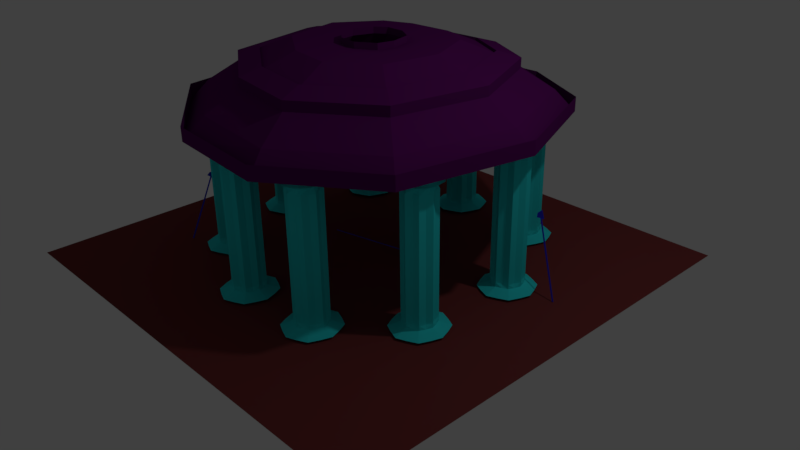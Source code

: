 # Source: Spearyard.blend  (saved by Blender 2.77.0; exported with 4.5.12 LTS)
import bpy
from mathutils import Matrix  # noqa: F401  (used for matrix-valued properties, if any)

bpy.ops.wm.read_factory_settings(use_empty=True)
scene = bpy.context.scene
scene.name = 'Scene'

# ---- collections
col_collection_1 = bpy.data.collections.new('Collection 1'); scene.collection.children.link(col_collection_1)

# ---- materials (node trees are filled in below, after node groups)
mat_material_013 = bpy.data.materials.new('Material.013')
mat_material_013.alpha_threshold = 0.0
mat_material_013.use_transparent_shadow = False
mat_material_013.diffuse_color = (0.196, 0.04, 0.04, 1.0)
mat_material_013.roughness = 0.5
mat_material_009 = bpy.data.materials.new('Material.009')
mat_material_009.alpha_threshold = 0.0
mat_material_009.use_transparent_shadow = False
mat_material_009.diffuse_color = (0.03104, 0.7771, 0.8, 1.0)
mat_material_009.roughness = 0.5
mat_material_010 = bpy.data.materials.new('Material.010')
mat_material_010.alpha_threshold = 0.0
mat_material_010.use_transparent_shadow = False
mat_material_010.diffuse_color = (0.1174, 0.00724, 0.1329, 1.0)
mat_material_010.specular_color = (1.0, 0.5149, 0.1183)
mat_material_010.roughness = 0.5
mat_material_001 = bpy.data.materials.new('Material.001')
mat_material_001.alpha_threshold = 0.0
mat_material_001.use_transparent_shadow = False
mat_material_001.diffuse_color = (0.0, 0.0, 0.0, 1.0)
mat_material_001.roughness = 0.5
mat_material_001.line_color = (0.0, 0.0, 0.0, 1.0)
mat_material_002 = bpy.data.materials.new('Material.002')
mat_material_002.alpha_threshold = 0.0
mat_material_002.use_transparent_shadow = False
mat_material_002.diffuse_color = (0.03271, 0.03311, 0.723, 1.0)
mat_material_002.roughness = 0.5
mat_material_003 = bpy.data.materials.new('Material.003')
mat_material_003.alpha_threshold = 0.0
mat_material_003.use_transparent_shadow = False
mat_material_003.diffuse_color = (0.0, 0.0, 0.0, 1.0)
mat_material_003.roughness = 0.5
mat_material_003.line_color = (0.0, 0.0, 0.0, 1.0)
mat_material_004 = bpy.data.materials.new('Material.004')
mat_material_004.alpha_threshold = 0.0
mat_material_004.use_transparent_shadow = False
mat_material_004.diffuse_color = (0.03271, 0.03311, 0.723, 1.0)
mat_material_004.roughness = 0.5
mat_material_005 = bpy.data.materials.new('Material.005')
mat_material_005.alpha_threshold = 0.0
mat_material_005.use_transparent_shadow = False
mat_material_005.roughness = 0.5
mat_material_006 = bpy.data.materials.new('Material.006')
mat_material_006.alpha_threshold = 0.0
mat_material_006.use_transparent_shadow = False
mat_material_006.diffuse_color = (0.0, 0.0, 0.0, 1.0)
mat_material_006.roughness = 0.5
mat_material_006.line_color = (0.0, 0.0, 0.0, 1.0)
mat_material_007 = bpy.data.materials.new('Material.007')
mat_material_007.alpha_threshold = 0.0
mat_material_007.use_transparent_shadow = False
mat_material_007.diffuse_color = (0.03271, 0.03311, 0.723, 1.0)
mat_material_007.roughness = 0.5
mat_material_008 = bpy.data.materials.new('Material.008')
mat_material_008.alpha_threshold = 0.0
mat_material_008.use_transparent_shadow = False
mat_material_008.roughness = 0.5
mat_material_000 = bpy.data.materials.new('Material.000')
mat_material_000.alpha_threshold = 0.0
mat_material_000.use_transparent_shadow = False
mat_material_000.diffuse_color = (0.0, 0.0, 0.0, 1.0)
mat_material_000.roughness = 0.5
mat_material_000.line_color = (0.0, 0.0, 0.0, 1.0)
mat_material_011 = bpy.data.materials.new('Material.011')
mat_material_011.alpha_threshold = 0.0
mat_material_011.use_transparent_shadow = False
mat_material_011.diffuse_color = (0.03271, 0.03311, 0.723, 1.0)
mat_material_011.roughness = 0.5
mat_material_012 = bpy.data.materials.new('Material.012')
mat_material_012.alpha_threshold = 0.0
mat_material_012.use_transparent_shadow = False
mat_material_012.diffuse_color = (0.03104, 0.7771, 0.8, 1.0)
mat_material_012.roughness = 0.5
mat_material_014 = bpy.data.materials.new('Material.014')
mat_material_014.alpha_threshold = 0.0
mat_material_014.use_transparent_shadow = False
mat_material_014.diffuse_color = (0.03104, 0.7771, 0.8, 1.0)
mat_material_014.roughness = 0.5
mat_material_015 = bpy.data.materials.new('Material.015')
mat_material_015.alpha_threshold = 0.0
mat_material_015.use_transparent_shadow = False
mat_material_015.diffuse_color = (0.03104, 0.7771, 0.8, 1.0)
mat_material_015.roughness = 0.5
mat_material_016 = bpy.data.materials.new('Material.016')
mat_material_016.alpha_threshold = 0.0
mat_material_016.use_transparent_shadow = False
mat_material_016.diffuse_color = (0.03104, 0.7771, 0.8, 1.0)
mat_material_016.roughness = 0.5
mat_material_017 = bpy.data.materials.new('Material.017')
mat_material_017.alpha_threshold = 0.0
mat_material_017.use_transparent_shadow = False
mat_material_017.diffuse_color = (0.03104, 0.7771, 0.8, 1.0)
mat_material_017.roughness = 0.5
mat_material_018 = bpy.data.materials.new('Material.018')
mat_material_018.alpha_threshold = 0.0
mat_material_018.use_transparent_shadow = False
mat_material_018.diffuse_color = (0.03104, 0.7771, 0.8, 1.0)
mat_material_018.roughness = 0.5
mat_material_019 = bpy.data.materials.new('Material.019')
mat_material_019.alpha_threshold = 0.0
mat_material_019.use_transparent_shadow = False
mat_material_019.diffuse_color = (0.03104, 0.7771, 0.8, 1.0)
mat_material_019.roughness = 0.5
mat_material_020 = bpy.data.materials.new('Material.020')
mat_material_020.alpha_threshold = 0.0
mat_material_020.use_transparent_shadow = False
mat_material_020.diffuse_color = (0.03104, 0.7771, 0.8, 1.0)
mat_material_020.roughness = 0.5
mat_material_021 = bpy.data.materials.new('Material.021')
mat_material_021.alpha_threshold = 0.0
mat_material_021.use_transparent_shadow = False
mat_material_021.diffuse_color = (0.03104, 0.7771, 0.8, 1.0)
mat_material_021.roughness = 0.5

# ---- material node trees

# ---- world
world_world = bpy.data.worlds.new('World'); scene.world = world_world
world_world.color = (0.05088, 0.05088, 0.05088)
world_world.use_sun_shadow = False
world_world.sun_shadow_jitter_overblur = 0.0
world_world.cycles.sampling_method = 'MANUAL'

# ---- cameras
cam_camera = bpy.data.cameras.new('Camera')
cam_camera.clip_end = 100.0
cam_camera.lens = 35.0
cam_camera.sensor_width = 32.0
cam_camera.sensor_height = 18.0
cam_camera.ortho_scale = 7.314
cam_camera.dof.focus_distance = 0.0
cam_camera.dof.aperture_fstop = 128.0

# ---- lights
light_lamp = bpy.data.lights.new('Lamp', 'POINT')
light_lamp.transmission_factor = 0.0
light_lamp.cutoff_distance = 30.0
light_lamp.energy = 100.0
light_lamp.shadow_buffer_clip_start = 1.001
light_lamp.shadow_soft_size = 0.1
light_lamp.shadow_maximum_resolution = 0.006
light_lamp.use_absolute_resolution = True

# ---- meshes
me_plane = bpy.data.meshes.new('Plane')
me_plane.from_pydata([(-1.0, -1.0, 0.0), (1.0, -1.0, 0.0), (-1.0, 1.0, 0.0), (1.0, 1.0, 0.0)], [], [(0, 1, 3, 2)])
me_plane.materials.append(mat_material_013)
me_plane.use_remesh_preserve_volume = False
me_plane.use_remesh_preserve_attributes = False
me_plane.use_mirror_vertex_groups = False
me_plane.update()
me_plane_002 = bpy.data.meshes.new('Plane.002')
me_plane_002.from_pydata([(-1.405, -0.06945, -1.07), (-1.114, -0.06945, -1.07), (-1.405, 0.2333, -1.07), (-1.114, 0.2333, -1.07), (-1.26, -0.1313, -1.07), (-1.26, 0.2952, -1.07), (-1.464, 0.08194, -1.07), (-1.055, 0.08194, -1.07), (-1.26, 0.08194, -1.07), (-1.405, -0.06945, 1.236), (-1.114, -0.06945, 1.236), (-1.405, 0.2333, 1.236), (-1.114, 0.2333, 1.236), (-1.26, -0.1313, 1.236), (-1.26, 0.2952, 1.236), (-1.464, 0.08194, 1.236), (-1.055, 0.08194, 1.236), (-1.422, 0.01433, -1.07), (-1.192, -0.08088, -1.07), (-1.097, 0.1496, -1.07), (-1.327, 0.2448, -1.07), (-1.327, -0.08088, -1.07), (-1.192, 0.2448, -1.07), (-1.26, 0.1772, -1.07), (-1.422, 0.1496, -1.07), (-1.097, 0.01433, -1.07), (-1.26, -0.01328, -1.07), (-1.355, 0.08194, -1.07), (-1.164, 0.08194, -1.07), (-1.422, 0.01433, 1.236), (-1.192, -0.08088, 1.236), (-1.097, 0.1496, 1.236), (-1.327, 0.2448, 1.236), (-1.327, -0.08088, 1.236), (-1.192, 0.2448, 1.236), (-1.422, 0.1496, 1.236), (-1.097, 0.01433, 1.236), (-1.464, 0.08194, 0.08321), (-1.405, 0.2333, 0.08321), (-1.26, 0.2952, 0.08321), (-1.114, 0.2333, 0.08321), (-1.114, -0.06945, 0.08321), (-1.26, -0.1313, 0.08321), (-1.055, 0.08194, 0.08321), (-1.405, -0.06945, 0.08321), (-1.422, 0.01433, 0.08321), (-1.097, 0.1496, 0.08321), (-1.327, -0.08088, 0.08321), (-1.097, 0.01433, 0.08321), (-1.192, -0.08088, 0.08321), (-1.327, 0.2448, 0.08321), (-1.192, 0.2448, 0.08321), (-1.422, 0.1496, 0.08321), (-1.178, 0.0005297, -1.07), (-1.341, 0.0005297, -1.07), (-1.341, 0.1634, -1.07), (-1.178, 0.1634, -1.07), (-1.382, -0.04544, 1.326), (-1.137, -0.04544, 1.326), (-1.382, 0.2093, 1.326), (-1.137, 0.2093, 1.326), (-1.26, -0.09746, 1.326), (-1.26, 0.2614, 1.326), (-1.431, 0.08194, 1.326), (-1.088, 0.08194, 1.326), (-1.26, 0.08194, 1.326), (-1.422, 0.01433, 1.326), (-1.192, -0.08088, 1.326), (-1.097, 0.1496, 1.326), (-1.327, 0.2448, 1.326), (-1.327, -0.08088, 1.326), (-1.192, 0.2448, 1.326), (-1.26, 0.1772, 1.326), (-1.422, 0.1496, 1.326), (-1.097, 0.01433, 1.326), (-1.26, -0.01328, 1.326), (-1.355, 0.08194, 1.326), (-1.164, 0.08194, 1.326), (-1.178, 0.0005297, 1.326), (-1.341, 0.0005297, 1.326), (-1.341, 0.1634, 1.326), (-1.178, 0.1634, 1.326), (-1.453, -0.1203, 1.415), (-1.066, -0.1203, 1.415), (-1.453, 0.2842, 1.415), (-1.066, 0.2842, 1.415), (-1.26, -0.2029, 1.415), (-1.26, 0.3668, 1.415), (-1.533, 0.08194, 1.415), (-0.9865, 0.08194, 1.415), (-1.518, -0.02541, 1.415), (-1.152, -0.1766, 1.415), (-1.001, 0.1893, 1.415), (-1.367, 0.3405, 1.415), (-1.367, -0.1766, 1.415), (-1.152, 0.3405, 1.415), (-1.518, 0.1893, 1.415), (-1.001, -0.02541, 1.415), (-1.425, -0.09117, 1.446), (-1.094, -0.09117, 1.446), (-1.425, 0.2551, 1.446), (-1.094, 0.2551, 1.446), (-1.26, -0.1619, 1.446), (-1.26, 0.3257, 1.446), (-1.493, 0.08194, 1.446), (-1.026, 0.08194, 1.446), (-1.481, -0.009933, 1.446), (-1.168, -0.1393, 1.446), (-1.038, 0.1738, 1.446), (-1.351, 0.3032, 1.446), (-1.351, -0.1393, 1.446), (-1.168, 0.3032, 1.446), (-1.481, 0.1738, 1.446), (-1.038, -0.009933, 1.446), (-1.448, -0.1143, 1.498), (-1.071, -0.1143, 1.498), (-1.448, 0.2782, 1.498), (-1.071, 0.2782, 1.498), (-1.26, -0.1944, 1.498), (-1.26, 0.3583, 1.498), (-1.524, 0.08194, 1.498), (-0.9947, 0.08194, 1.498), (-1.51, -0.0222, 1.498), (-1.155, -0.1689, 1.498), (-1.009, 0.1861, 1.498), (-1.364, 0.3328, 1.498), (-1.364, -0.1689, 1.498), (-1.155, 0.3328, 1.498), (-1.51, 0.1861, 1.498), (-1.009, -0.0222, 1.498), (-1.405, -0.06945, -1.152), (-1.114, -0.06945, -1.152), (-1.405, 0.2333, -1.152), (-1.114, 0.2333, -1.152), (-1.26, -0.1313, -1.152), (-1.26, 0.2952, -1.152), (-1.464, 0.08194, -1.152), (-1.055, 0.08194, -1.152), (-1.438, 0.004882, -1.152), (-1.185, -0.1037, -1.152), (-1.081, 0.159, -1.152), (-1.334, 0.2675, -1.152), (-1.334, -0.1037, -1.152), (-1.185, 0.2675, -1.152), (-1.438, 0.159, -1.152), (-1.081, 0.004882, -1.152), (-1.51, -0.1795, -1.242), (-1.009, -0.1795, -1.242), (-1.51, 0.3434, -1.242), (-1.009, 0.3434, -1.242), (-1.26, -0.2863, -1.242), (-1.26, 0.4502, -1.242), (-1.612, 0.08194, -1.242), (-0.9066, 0.08194, -1.242), (-1.568, -0.05114, -1.242), (-1.132, -0.2386, -1.242), (-0.9515, 0.215, -1.242), (-1.387, 0.4025, -1.242), (-1.387, -0.2386, -1.242), (-1.132, 0.4025, -1.242), (-1.568, 0.215, -1.242), (-0.9515, -0.05114, -1.242)], [], [(56, 22, 3, 19), (55, 20, 5, 23), (54, 27, 8, 26), (53, 28, 7, 25), (36, 16, 64, 74), (29, 9, 57, 66), (12, 34, 71, 60), (35, 15, 63, 73), (52, 37, 15, 35), (51, 39, 14, 34), (50, 38, 11, 32), (49, 41, 10, 30), (48, 43, 16, 36), (47, 42, 13, 33), (46, 40, 12, 31), (45, 44, 9, 29), (37, 45, 29, 15), (6, 17, 45, 37), (17, 0, 44, 45), (43, 46, 31, 16), (7, 19, 46, 43), (19, 3, 40, 46), (44, 47, 33, 9), (0, 21, 47, 44), (21, 4, 42, 47), (41, 48, 36, 10), (1, 25, 48, 41), (25, 7, 43, 48), (42, 49, 30, 13), (4, 18, 49, 42), (18, 1, 41, 49), (39, 50, 32, 14), (5, 20, 50, 39), (20, 2, 38, 50), (40, 51, 34, 12), (3, 22, 51, 40), (22, 5, 39, 51), (38, 52, 35, 11), (2, 24, 52, 38), (24, 6, 37, 52), (9, 33, 70, 57), (14, 32, 69, 62), (34, 14, 62, 71), (16, 31, 68, 64), (33, 13, 61, 70), (13, 30, 67, 61), (32, 11, 59, 69), (10, 36, 74, 58), (15, 29, 66, 63), (31, 12, 60, 68), (11, 35, 73, 59), (30, 10, 58, 67), (18, 53, 25, 1), (4, 26, 53, 18), (26, 8, 28, 53), (21, 54, 26, 4), (0, 17, 54, 21), (17, 6, 27, 54), (27, 55, 23, 8), (6, 24, 55, 27), (24, 2, 20, 55), (28, 56, 19, 7), (8, 23, 56, 28), (23, 5, 22, 56), (81, 68, 60, 71), (80, 72, 62, 69), (79, 75, 65, 76), (78, 74, 64, 77), (75, 78, 77, 65), (61, 67, 78, 75), (67, 58, 74, 78), (66, 79, 76, 63), (57, 70, 79, 66), (70, 61, 75, 79), (73, 80, 69, 59), (63, 76, 80, 73), (76, 65, 72, 80), (72, 81, 71, 62), (65, 77, 81, 72), (77, 64, 68, 81), (61, 70, 94, 86), (73, 59, 84, 96), (66, 63, 88, 90), (62, 71, 95, 87), (74, 58, 83, 97), (67, 61, 86, 91), (68, 64, 89, 92), (63, 73, 96, 88), (57, 66, 90, 82), (69, 62, 87, 93), (64, 74, 97, 89), (58, 67, 91, 83), (70, 57, 82, 94), (60, 68, 92, 85), (71, 60, 85, 95), (59, 69, 93, 84), (83, 91, 107, 99), (91, 86, 102, 107), (85, 92, 108, 101), (92, 89, 105, 108), (84, 93, 109, 100), (93, 87, 103, 109), (86, 94, 110, 102), (94, 82, 98, 110), (87, 95, 111, 103), (95, 85, 101, 111), (88, 96, 112, 104), (96, 84, 100, 112), (89, 97, 113, 105), (82, 90, 106, 98), (97, 83, 99, 113), (90, 88, 104, 106), (104, 112, 128, 120), (112, 100, 116, 128), (105, 113, 129, 121), (98, 106, 122, 114), (113, 99, 115, 129), (106, 104, 120, 122), (99, 107, 123, 115), (107, 102, 118, 123), (101, 108, 124, 117), (108, 105, 121, 124), (100, 109, 125, 116), (109, 103, 119, 125), (102, 110, 126, 118), (110, 98, 114, 126), (103, 111, 127, 119), (111, 101, 117, 127), (6, 17, 138, 136), (1, 25, 145, 131), (4, 18, 139, 134), (24, 6, 136, 144), (17, 0, 130, 138), (7, 19, 140, 137), (7, 25, 145, 137), (18, 1, 131, 139), (20, 5, 135, 141), (3, 19, 140, 133), (0, 21, 142, 130), (20, 2, 132, 141), (22, 3, 133, 143), (21, 4, 134, 142), (22, 5, 135, 143), (2, 24, 144, 132), (134, 139, 155, 150), (133, 140, 156, 149), (137, 140, 156, 153), (141, 132, 148, 157), (141, 135, 151, 157), (142, 134, 150, 158), (130, 142, 158, 146), (143, 135, 151, 159), (143, 133, 149, 159), (144, 136, 152, 160), (132, 144, 160, 148), (137, 145, 161, 153), (138, 130, 146, 154), (131, 145, 161, 147), (136, 138, 154, 152), (139, 131, 147, 155)])
me_plane_002.materials.append(mat_material_009)
me_plane_002.use_remesh_preserve_volume = False
me_plane_002.use_remesh_preserve_attributes = False
me_plane_002.use_mirror_vertex_groups = False
me_plane_002.update()
me_plane_013 = bpy.data.meshes.new('Plane.013')
me_plane_013.from_pydata([(-1.065, -0.9476, -0.002141), (1.0, -1.0, 0.0), (-1.46, 0.7834, 0.000522), (1.0, 1.0, 0.0), (2.274, -1.815, -0.004281), (3.121, 0.1851, 0.006253), (2.837, -4.114, -0.004281), (4.251, -3.024, 0.006253), (2.013, -5.655, -0.004281), (3.511, -6.489, 0.001044), (0.6695, -7.242, -0.004281), (0.8741, -8.858, 0.001044), (-1.327, -7.024, -0.004281), (-1.88, -8.426, 0.001044), (-2.944, -5.578, -0.004281), (-4.326, -6.511, 0.001044), (-3.685, -2.927, -0.004281), (-4.9, -2.688, 0.001044), (-2.293, -1.294, -0.004281), (-3.082, 0.1682, 0.001044), (-2.48, 4.813, -0.0006993), (2.081, 5.113, -0.001674), (5.516, 2.867, 0.01001), (7.357, -2.747, 0.01001), (6.074, -9.102, 0.0002758), (2.034, -12.48, 0.0002758), (-2.683, -12.03, 0.0002758), (-6.944, -8.478, 0.0002758), (-7.818, -1.455, 0.0002758), (-5.303, 3.506, 0.0002758), (-0.8278, -1.688, 0.1903), (0.6063, -1.724, 0.1918), (1.491, -2.29, 0.1888), (1.882, -3.886, 0.1888), (1.31, -4.956, 0.1888), (0.3768, -6.058, 0.1888), (-1.009, -5.907, 0.1888), (-2.132, -4.903, 0.1888), (-2.647, -3.062, 0.1888), (-1.68, -1.928, 0.1888), (-1.81, 2.503, 0.1913), (1.38, 2.784, 0.1906), (3.834, 1.225, 0.1987), (5.298, -2.937, 0.1987), (4.339, -7.431, 0.192), (1.324, -10.02, 0.192), (-1.951, -9.463, 0.192), (-5.122, -6.98, 0.192), (-5.994, -1.999, 0.192), (-3.839, 1.485, 0.192), (-0.6017, -2.141, 0.317), (0.2382, -2.162, 0.3179), (-0.762, -1.68, 0.3181), (0.2382, -1.592, 0.3179), (0.8547, -2.569, 0.3162), (1.101, -1.923, 0.3204), (1.071, -3.596, 0.3162), (1.56, -3.228, 0.3204), (0.8916, -4.382, 0.3162), (1.259, -4.637, 0.3183), (0.1038, -4.943, 0.3162), (0.187, -5.6, 0.3183), (-0.7081, -4.855, 0.3162), (-0.933, -5.425, 0.3183), (-1.324, -4.218, 0.3162), (-1.927, -4.646, 0.3183), (-1.411, -3.464, 0.3162), (-2.161, -3.092, 0.3183), (-1.101, -2.525, 0.3162), (-1.422, -1.93, 0.3183), (-1.177, 0.07059, 0.3176), (0.6913, 0.2351, 0.3172), (2.129, -0.6783, 0.322), (2.986, -3.115, 0.322), (2.425, -5.747, 0.318), (0.6585, -7.266, 0.318), (-1.259, -6.938, 0.318), (-3.117, -5.484, 0.318), (-3.627, -2.566, 0.318), (-2.365, -0.5256, 0.318), (5.383, -8.426, 0.09606), (1.758, -11.53, 0.09606), (-2.403, -11.01, 0.09606), (-6.224, -7.922, 0.09606), (-7.133, -1.673, 0.09606), (-2.224, 3.935, 0.0952), (1.829, 4.291, 0.09434), (-4.702, 2.724, 0.09606), (4.847, 2.31, 0.1046), (6.55, -2.833, 0.1046), (1.052, -8.911, 0.2549), (3.558, -6.756, 0.2549), (4.355, -3.02, 0.2606), (3.138, 0.4385, 0.2606), (-3.24, 0.6552, 0.2549), (1.098, 1.735, 0.2538), (-1.553, 1.501, 0.2544), (-5.031, -2.241, 0.2549), (-4.306, -6.381, 0.2549), (-1.67, -8.445, 0.2549), (-2.48, 4.813, 0.06598), (2.081, 5.113, 0.065), (5.516, 2.867, 0.07668), (7.357, -2.747, 0.07668), (6.074, -9.102, 0.06695), (2.034, -12.48, 0.06695), (-2.683, -12.03, 0.06695), (-6.944, -8.478, 0.06695), (-7.818, -1.455, 0.06695), (-5.303, 3.506, 0.06695), (-0.6017, -2.141, 0.3475), (0.2382, -2.162, 0.3484), (0.8547, -2.569, 0.3466), (1.071, -3.596, 0.3466), (0.8916, -4.382, 0.3466), (0.1038, -4.943, 0.3466), (-0.7081, -4.855, 0.3466), (-1.324, -4.218, 0.3466), (-1.411, -3.464, 0.3466), (-1.101, -2.525, 0.3466), (-1.812, 2.518, 0.2371), (1.378, 2.799, 0.2365), (3.832, 1.24, 0.2446), (5.297, -2.922, 0.2446), (4.338, -7.416, 0.2378), (1.322, -10.01, 0.2378), (-1.953, -9.448, 0.2378), (-5.124, -6.965, 0.2378), (-5.996, -1.984, 0.2378), (-3.841, 1.5, 0.2378), (1.05, -8.896, 0.2691), (3.556, -6.741, 0.2691), (4.354, -3.005, 0.2748), (3.136, 0.4536, 0.2748), (-3.242, 0.6703, 0.2691), (1.096, 1.75, 0.268), (-1.555, 1.516, 0.2686), (-5.033, -2.226, 0.2691), (-4.308, -6.366, 0.2691), (-1.672, -8.43, 0.2691)], [], [(0, 2, 3, 1), (3, 5, 4, 1), (5, 7, 6, 4), (7, 9, 8, 6), (9, 11, 10, 8), (11, 13, 12, 10), (13, 15, 14, 12), (15, 17, 16, 14), (17, 19, 18, 16), (19, 2, 0, 18), (7, 23, 24, 9), (5, 22, 23, 7), (3, 21, 22, 5), (2, 20, 21, 3), (17, 28, 29, 19), (15, 27, 28, 17), (13, 26, 27, 15), (19, 29, 20, 2), (11, 25, 26, 13), (9, 24, 25, 11), (99, 90, 75, 76), (36, 37, 64, 62), (31, 32, 54, 51), (90, 91, 74, 75), (38, 39, 68, 66), (33, 34, 58, 56), (91, 92, 73, 74), (92, 93, 72, 73), (35, 36, 62, 60), (96, 94, 79, 70), (93, 95, 71, 72), (30, 31, 51, 50), (94, 97, 78, 79), (37, 38, 66, 64), (32, 33, 56, 54), (95, 96, 70, 71), (97, 98, 77, 78), (39, 30, 50, 68), (34, 35, 60, 58), (98, 99, 76, 77), (81, 80, 44, 45), (1, 4, 32, 31), (12, 14, 37, 36), (82, 81, 45, 46), (83, 82, 46, 47), (8, 10, 35, 34), (18, 0, 30, 39), (84, 83, 47, 48), (86, 85, 40, 41), (4, 6, 33, 32), (14, 16, 38, 37), (87, 84, 48, 49), (0, 1, 31, 30), (88, 86, 41, 42), (85, 87, 49, 40), (10, 12, 36, 35), (89, 88, 42, 43), (80, 89, 43, 44), (6, 8, 34, 33), (16, 18, 39, 38), (50, 51, 53, 52), (53, 51, 54, 55), (55, 54, 56, 57), (57, 56, 58, 59), (59, 58, 60, 61), (61, 60, 62, 63), (63, 62, 64, 65), (65, 64, 66, 67), (67, 66, 68, 69), (69, 68, 50, 52), (57, 59, 74, 73), (55, 57, 73, 72), (53, 55, 72, 71), (52, 53, 71, 70), (67, 69, 79, 78), (65, 67, 78, 77), (63, 65, 77, 76), (69, 52, 70, 79), (61, 63, 76, 75), (59, 61, 75, 74), (24, 23, 89, 80), (23, 22, 88, 89), (20, 29, 87, 85), (22, 21, 86, 88), (29, 28, 84, 87), (21, 20, 85, 86), (28, 27, 83, 84), (27, 26, 82, 83), (26, 25, 81, 82), (25, 24, 80, 81), (47, 46, 126, 127), (95, 93, 133, 135), (46, 45, 125, 126), (97, 94, 134, 137), (45, 44, 124, 125), (96, 95, 135, 136), (90, 99, 139, 130), (44, 43, 123, 124), (98, 97, 137, 138), (91, 90, 130, 131), (20, 21, 101, 100), (27, 28, 108, 107), (24, 25, 105, 104), (21, 22, 102, 101), (28, 29, 109, 108), (25, 26, 106, 105), (22, 23, 103, 102), (29, 20, 100, 109), (26, 27, 107, 106), (23, 24, 104, 103), (54, 51, 111, 112), (50, 68, 119, 110), (68, 66, 118, 119), (66, 64, 117, 118), (64, 62, 116, 117), (62, 60, 115, 116), (60, 58, 114, 115), (58, 56, 113, 114), (51, 50, 110, 111), (56, 54, 112, 113), (127, 126, 139, 138), (128, 127, 138, 137), (121, 120, 136, 135), (129, 128, 137, 134), (122, 121, 135, 133), (120, 129, 134, 136), (123, 122, 133, 132), (124, 123, 132, 131), (125, 124, 131, 130), (126, 125, 130, 139), (94, 96, 136, 134), (48, 47, 127, 128), (41, 40, 120, 121), (93, 92, 132, 133), (49, 48, 128, 129), (42, 41, 121, 122), (92, 91, 131, 132), (40, 49, 129, 120), (99, 98, 138, 139), (43, 42, 122, 123)])
me_plane_013.materials.append(mat_material_010)
me_plane_013.use_remesh_preserve_volume = False
me_plane_013.use_remesh_preserve_attributes = False
me_plane_013.use_mirror_vertex_groups = False
me_plane_013.update()
me_cube_001 = bpy.data.meshes.new('Cube.001')
me_cube_001.from_pydata([(-0.0574, 1.987, -15.63), (-0.0574, -0.6895, 4.721), (-0.0574, 2.141, -15.61), (-0.0574, -0.5349, 4.741), (0.04671, 1.987, -15.63), (0.04671, -0.6895, 4.721), (0.04671, 2.141, -15.61), (0.04671, -0.5349, 4.741), (-0.02011, -0.7441, 4.877), (-0.02011, -0.2762, 4.897), (0.009425, -0.7441, 4.877), (0.009425, -0.2762, 4.897), (-0.02011, -1.113, 4.861), (0.02254, -0.6149, 7.1), (0.009425, -1.113, 4.861), (0.05207, -0.6149, 7.1), (-0.0574, -0.6117, 4.731), (-0.0574, 2.065, -15.62), (0.04671, -0.6117, 4.731), (0.04671, 2.065, -15.62), (-0.02011, -0.5085, 4.887), (0.009425, -0.5085, 4.887), (0.001362, -1.1, 6.035), (0.0309, -1.1, 6.035)], [], [(16, 3, 2, 17), (3, 7, 6, 2), (18, 5, 4, 19), (5, 1, 0, 4), (17, 2, 6, 19), (1, 5, 10, 8), (7, 3, 9, 11), (18, 7, 11, 21), (16, 1, 8, 20), (21, 11, 15, 23), (20, 8, 12, 22), (8, 10, 14, 12), (11, 9, 13, 15), (9, 20, 22, 13), (10, 21, 23, 14), (3, 16, 20, 9), (5, 18, 21, 10), (0, 17, 19, 4), (7, 18, 19, 6), (1, 16, 17, 0)])
me_cube_001.polygons.foreach_set('material_index', [1, 1, 1, 1, 1, 1, 1, 1, 1, 1, 1, 1, 1, 1, 1, 1, 1, 1, 1, 1])
_ca = me_cube_001.color_attributes.new('Col', 'BYTE_COLOR', 'CORNER')
_ca.data.foreach_set('color', [1.0, 1.0, 1.0, 1.0, 1.0, 1.0, 1.0, 1.0, 1.0, 1.0, 1.0, 1.0, 1.0, 1.0, 1.0, 1.0, 1.0, 1.0, 1.0, 1.0, 1.0, 1.0, 1.0, 1.0, 1.0, 1.0, 1.0, 1.0, 1.0, 1.0, 1.0, 1.0, 1.0, 1.0, 1.0, 1.0, 1.0, 1.0, 1.0, 1.0, 1.0, 1.0, 1.0, 1.0, 1.0, 1.0, 1.0, 1.0, 1.0, 1.0, 1.0, 1.0, 1.0, 1.0, 1.0, 1.0, 1.0, 1.0, 1.0, 1.0, 1.0, 1.0, 1.0, 1.0, 1.0, 1.0, 1.0, 1.0, 1.0, 1.0, 1.0, 1.0, 1.0, 1.0, 1.0, 1.0, 1.0, 1.0, 1.0, 1.0, 1.0, 1.0, 1.0, 1.0, 1.0, 1.0, 1.0, 1.0, 1.0, 1.0, 1.0, 1.0, 1.0, 1.0, 1.0, 1.0, 1.0, 1.0, 1.0, 1.0, 1.0, 1.0, 1.0, 1.0, 1.0, 1.0, 1.0, 1.0, 1.0, 1.0, 1.0, 1.0, 1.0, 1.0, 1.0, 1.0, 1.0, 1.0, 1.0, 1.0, 1.0, 1.0, 1.0, 1.0, 1.0, 1.0, 1.0, 1.0, 1.0, 1.0, 1.0, 1.0, 1.0, 1.0, 1.0, 1.0, 1.0, 1.0, 1.0, 1.0, 1.0, 1.0, 1.0, 1.0, 1.0, 1.0, 1.0, 1.0, 1.0, 1.0, 1.0, 1.0, 1.0, 1.0, 1.0, 1.0, 1.0, 1.0, 1.0, 1.0, 1.0, 1.0, 1.0, 1.0, 1.0, 1.0, 1.0, 1.0, 1.0, 1.0, 1.0, 1.0, 1.0, 1.0, 1.0, 1.0, 1.0, 1.0, 1.0, 1.0, 1.0, 1.0, 1.0, 1.0, 1.0, 1.0, 1.0, 1.0, 1.0, 1.0, 1.0, 1.0, 1.0, 1.0, 1.0, 1.0, 1.0, 1.0, 1.0, 1.0, 1.0, 1.0, 1.0, 1.0, 1.0, 1.0, 1.0, 1.0, 1.0, 1.0, 1.0, 1.0, 1.0, 1.0, 1.0, 1.0, 1.0, 1.0, 1.0, 1.0, 1.0, 1.0, 1.0, 1.0, 1.0, 1.0, 1.0, 1.0, 1.0, 1.0, 1.0, 1.0, 1.0, 1.0, 1.0, 1.0, 1.0, 1.0, 1.0, 1.0, 1.0, 1.0, 1.0, 1.0, 1.0, 1.0, 1.0, 1.0, 1.0, 1.0, 1.0, 1.0, 1.0, 1.0, 1.0, 1.0, 1.0, 1.0, 1.0, 1.0, 1.0, 1.0, 1.0, 1.0, 1.0, 1.0, 1.0, 1.0, 1.0, 1.0, 1.0, 1.0, 1.0, 1.0, 1.0, 1.0, 1.0, 1.0, 1.0, 1.0, 1.0, 1.0, 1.0, 1.0, 1.0, 1.0, 1.0, 1.0, 1.0, 1.0, 1.0, 1.0, 1.0, 1.0, 1.0, 1.0, 1.0, 1.0, 1.0, 1.0, 1.0, 1.0, 1.0, 1.0, 1.0, 1.0, 1.0, 1.0, 1.0, 1.0, 1.0, 1.0, 1.0, 1.0, 1.0, 1.0, 1.0, 1.0, 1.0, 1.0])
me_cube_001.materials.append(mat_material_001)
me_cube_001.materials.append(mat_material_002)
me_cube_001.materials.append(mat_material_009)
me_cube_001.use_remesh_preserve_volume = False
me_cube_001.use_remesh_preserve_attributes = False
me_cube_001.use_mirror_vertex_groups = False
me_cube_001.update()
me_cube_000 = bpy.data.meshes.new('Cube.000')
me_cube_000.from_pydata([(-0.0574, 1.987, -15.63), (-0.0574, -0.6895, 4.721), (-0.0574, 2.141, -15.61), (-0.0574, -0.5349, 4.741), (0.04671, 1.987, -15.63), (0.04671, -0.6895, 4.721), (0.04671, 2.141, -15.61), (0.04671, -0.5349, 4.741), (-0.02011, -0.7441, 4.877), (-0.02011, -0.2762, 4.897), (0.009425, -0.7441, 4.877), (0.009425, -0.2762, 4.897), (-0.02011, -1.113, 4.861), (0.02254, -0.6149, 7.1), (0.009425, -1.113, 4.861), (0.05207, -0.6149, 7.1), (-0.0574, -0.6117, 4.731), (-0.0574, 2.065, -15.62), (0.04671, -0.6117, 4.731), (0.04671, 2.065, -15.62), (-0.02011, -0.5085, 4.887), (0.009425, -0.5085, 4.887), (0.001362, -1.1, 6.035), (0.0309, -1.1, 6.035)], [], [(16, 3, 2, 17), (3, 7, 6, 2), (18, 5, 4, 19), (5, 1, 0, 4), (17, 2, 6, 19), (1, 5, 10, 8), (7, 3, 9, 11), (18, 7, 11, 21), (16, 1, 8, 20), (21, 11, 15, 23), (20, 8, 12, 22), (8, 10, 14, 12), (11, 9, 13, 15), (9, 20, 22, 13), (10, 21, 23, 14), (3, 16, 20, 9), (5, 18, 21, 10), (0, 17, 19, 4), (7, 18, 19, 6), (1, 16, 17, 0)])
me_cube_000.polygons.foreach_set('material_index', [1, 1, 1, 1, 1, 1, 1, 1, 1, 1, 1, 1, 1, 1, 1, 1, 1, 1, 1, 1])
me_cube_000.materials.append(mat_material_003)
me_cube_000.materials.append(mat_material_004)
me_cube_000.materials.append(mat_material_005)
me_cube_000.use_remesh_preserve_volume = False
me_cube_000.use_remesh_preserve_attributes = False
me_cube_000.use_mirror_vertex_groups = False
me_cube_000.update()
me_cube_002 = bpy.data.meshes.new('Cube.002')
me_cube_002.from_pydata([(-0.0574, 1.987, -15.63), (-0.0574, -0.6895, 4.721), (-0.0574, 2.141, -15.61), (-0.0574, -0.5349, 4.741), (0.04671, 1.987, -15.63), (0.04671, -0.6895, 4.721), (0.04671, 2.141, -15.61), (0.04671, -0.5349, 4.741), (-0.02011, -0.7441, 4.877), (-0.02011, -0.2762, 4.897), (0.009425, -0.7441, 4.877), (0.009425, -0.2762, 4.897), (-0.02011, -1.113, 4.861), (0.02254, -0.6149, 7.1), (0.009425, -1.113, 4.861), (0.05207, -0.6149, 7.1), (-0.0574, -0.6117, 4.731), (-0.0574, 2.065, -15.62), (0.04671, -0.6117, 4.731), (0.04671, 2.065, -15.62), (-0.02011, -0.5085, 4.887), (0.009425, -0.5085, 4.887), (0.001362, -1.1, 6.035), (0.0309, -1.1, 6.035)], [], [(16, 3, 2, 17), (3, 7, 6, 2), (18, 5, 4, 19), (5, 1, 0, 4), (17, 2, 6, 19), (1, 5, 10, 8), (7, 3, 9, 11), (18, 7, 11, 21), (16, 1, 8, 20), (21, 11, 15, 23), (20, 8, 12, 22), (8, 10, 14, 12), (11, 9, 13, 15), (9, 20, 22, 13), (10, 21, 23, 14), (3, 16, 20, 9), (5, 18, 21, 10), (0, 17, 19, 4), (7, 18, 19, 6), (1, 16, 17, 0)])
me_cube_002.polygons.foreach_set('material_index', [1, 1, 1, 1, 1, 1, 1, 1, 1, 1, 1, 1, 1, 1, 1, 1, 1, 1, 1, 1])
me_cube_002.materials.append(mat_material_006)
me_cube_002.materials.append(mat_material_007)
me_cube_002.materials.append(mat_material_008)
me_cube_002.use_remesh_preserve_volume = False
me_cube_002.use_remesh_preserve_attributes = False
me_cube_002.use_mirror_vertex_groups = False
me_cube_002.update()
me_cube_003 = bpy.data.meshes.new('Cube.003')
me_cube_003.from_pydata([(-0.0574, 1.987, -15.63), (-0.0574, -0.6895, 4.721), (-0.0574, 2.141, -15.61), (-0.0574, -0.5349, 4.741), (0.04671, 1.987, -15.63), (0.04671, -0.6895, 4.721), (0.04671, 2.141, -15.61), (0.04671, -0.5349, 4.741), (-0.02011, -0.7441, 4.877), (-0.02011, -0.2762, 4.897), (0.009425, -0.7441, 4.877), (0.009425, -0.2762, 4.897), (-0.02011, -1.113, 4.861), (0.02254, -0.6149, 7.1), (0.009425, -1.113, 4.861), (0.05207, -0.6149, 7.1), (-0.0574, -0.6117, 4.731), (-0.0574, 2.065, -15.62), (0.04671, -0.6117, 4.731), (0.04671, 2.065, -15.62), (-0.02011, -0.5085, 4.887), (0.009425, -0.5085, 4.887), (0.001362, -1.1, 6.035), (0.0309, -1.1, 6.035)], [], [(16, 3, 2, 17), (3, 7, 6, 2), (18, 5, 4, 19), (5, 1, 0, 4), (17, 2, 6, 19), (1, 5, 10, 8), (7, 3, 9, 11), (18, 7, 11, 21), (16, 1, 8, 20), (21, 11, 15, 23), (20, 8, 12, 22), (8, 10, 14, 12), (11, 9, 13, 15), (9, 20, 22, 13), (10, 21, 23, 14), (3, 16, 20, 9), (5, 18, 21, 10), (0, 17, 19, 4), (7, 18, 19, 6), (1, 16, 17, 0)])
me_cube_003.polygons.foreach_set('material_index', [1, 1, 1, 1, 1, 1, 1, 1, 1, 1, 1, 1, 1, 1, 1, 1, 1, 1, 1, 1])
_ca = me_cube_003.color_attributes.new('Col', 'BYTE_COLOR', 'CORNER')
_ca.data.foreach_set('color', [1.0, 1.0, 1.0, 1.0, 1.0, 1.0, 1.0, 1.0, 1.0, 1.0, 1.0, 1.0, 1.0, 1.0, 1.0, 1.0, 1.0, 1.0, 1.0, 1.0, 1.0, 1.0, 1.0, 1.0, 1.0, 1.0, 1.0, 1.0, 1.0, 1.0, 1.0, 1.0, 1.0, 1.0, 1.0, 1.0, 1.0, 1.0, 1.0, 1.0, 1.0, 1.0, 1.0, 1.0, 1.0, 1.0, 1.0, 1.0, 1.0, 1.0, 1.0, 1.0, 1.0, 1.0, 1.0, 1.0, 1.0, 1.0, 1.0, 1.0, 1.0, 1.0, 1.0, 1.0, 1.0, 1.0, 1.0, 1.0, 1.0, 1.0, 1.0, 1.0, 1.0, 1.0, 1.0, 1.0, 1.0, 1.0, 1.0, 1.0, 1.0, 1.0, 1.0, 1.0, 1.0, 1.0, 1.0, 1.0, 1.0, 1.0, 1.0, 1.0, 1.0, 1.0, 1.0, 1.0, 1.0, 1.0, 1.0, 1.0, 1.0, 1.0, 1.0, 1.0, 1.0, 1.0, 1.0, 1.0, 1.0, 1.0, 1.0, 1.0, 1.0, 1.0, 1.0, 1.0, 1.0, 1.0, 1.0, 1.0, 1.0, 1.0, 1.0, 1.0, 1.0, 1.0, 1.0, 1.0, 1.0, 1.0, 1.0, 1.0, 1.0, 1.0, 1.0, 1.0, 1.0, 1.0, 1.0, 1.0, 1.0, 1.0, 1.0, 1.0, 1.0, 1.0, 1.0, 1.0, 1.0, 1.0, 1.0, 1.0, 1.0, 1.0, 1.0, 1.0, 1.0, 1.0, 1.0, 1.0, 1.0, 1.0, 1.0, 1.0, 1.0, 1.0, 1.0, 1.0, 1.0, 1.0, 1.0, 1.0, 1.0, 1.0, 1.0, 1.0, 1.0, 1.0, 1.0, 1.0, 1.0, 1.0, 1.0, 1.0, 1.0, 1.0, 1.0, 1.0, 1.0, 1.0, 1.0, 1.0, 1.0, 1.0, 1.0, 1.0, 1.0, 1.0, 1.0, 1.0, 1.0, 1.0, 1.0, 1.0, 1.0, 1.0, 1.0, 1.0, 1.0, 1.0, 1.0, 1.0, 1.0, 1.0, 1.0, 1.0, 1.0, 1.0, 1.0, 1.0, 1.0, 1.0, 1.0, 1.0, 1.0, 1.0, 1.0, 1.0, 1.0, 1.0, 1.0, 1.0, 1.0, 1.0, 1.0, 1.0, 1.0, 1.0, 1.0, 1.0, 1.0, 1.0, 1.0, 1.0, 1.0, 1.0, 1.0, 1.0, 1.0, 1.0, 1.0, 1.0, 1.0, 1.0, 1.0, 1.0, 1.0, 1.0, 1.0, 1.0, 1.0, 1.0, 1.0, 1.0, 1.0, 1.0, 1.0, 1.0, 1.0, 1.0, 1.0, 1.0, 1.0, 1.0, 1.0, 1.0, 1.0, 1.0, 1.0, 1.0, 1.0, 1.0, 1.0, 1.0, 1.0, 1.0, 1.0, 1.0, 1.0, 1.0, 1.0, 1.0, 1.0, 1.0, 1.0, 1.0, 1.0, 1.0, 1.0, 1.0, 1.0, 1.0, 1.0, 1.0, 1.0, 1.0, 1.0, 1.0, 1.0, 1.0, 1.0, 1.0, 1.0, 1.0, 1.0, 1.0, 1.0, 1.0, 1.0, 1.0])
me_cube_003.materials.append(mat_material_000)
me_cube_003.materials.append(mat_material_011)
me_cube_003.materials.append(mat_material_012)
me_cube_003.use_remesh_preserve_volume = False
me_cube_003.use_remesh_preserve_attributes = False
me_cube_003.use_mirror_vertex_groups = False
me_cube_003.update()
me_plane_012 = bpy.data.meshes.new('Plane.012')
me_plane_012.from_pydata([(-1.405, -0.06945, -1.07), (-1.114, -0.06945, -1.07), (-1.405, 0.2333, -1.07), (-1.114, 0.2333, -1.07), (-1.26, -0.1313, -1.07), (-1.26, 0.2952, -1.07), (-1.464, 0.08194, -1.07), (-1.055, 0.08194, -1.07), (-1.26, 0.08194, -1.07), (-1.405, -0.06945, 1.236), (-1.114, -0.06945, 1.236), (-1.405, 0.2333, 1.236), (-1.114, 0.2333, 1.236), (-1.26, -0.1313, 1.236), (-1.26, 0.2952, 1.236), (-1.464, 0.08194, 1.236), (-1.055, 0.08194, 1.236), (-1.422, 0.01433, -1.07), (-1.192, -0.08088, -1.07), (-1.097, 0.1496, -1.07), (-1.327, 0.2448, -1.07), (-1.327, -0.08088, -1.07), (-1.192, 0.2448, -1.07), (-1.26, 0.1772, -1.07), (-1.422, 0.1496, -1.07), (-1.097, 0.01433, -1.07), (-1.26, -0.01328, -1.07), (-1.355, 0.08194, -1.07), (-1.164, 0.08194, -1.07), (-1.422, 0.01433, 1.236), (-1.192, -0.08088, 1.236), (-1.097, 0.1496, 1.236), (-1.327, 0.2448, 1.236), (-1.327, -0.08088, 1.236), (-1.192, 0.2448, 1.236), (-1.422, 0.1496, 1.236), (-1.097, 0.01433, 1.236), (-1.464, 0.08194, 0.08321), (-1.405, 0.2333, 0.08321), (-1.26, 0.2952, 0.08321), (-1.114, 0.2333, 0.08321), (-1.114, -0.06945, 0.08321), (-1.26, -0.1313, 0.08321), (-1.055, 0.08194, 0.08321), (-1.405, -0.06945, 0.08321), (-1.422, 0.01433, 0.08321), (-1.097, 0.1496, 0.08321), (-1.327, -0.08088, 0.08321), (-1.097, 0.01433, 0.08321), (-1.192, -0.08088, 0.08321), (-1.327, 0.2448, 0.08321), (-1.192, 0.2448, 0.08321), (-1.422, 0.1496, 0.08321), (-1.178, 0.0005297, -1.07), (-1.341, 0.0005297, -1.07), (-1.341, 0.1634, -1.07), (-1.178, 0.1634, -1.07), (-1.382, -0.04544, 1.326), (-1.137, -0.04544, 1.326), (-1.382, 0.2093, 1.326), (-1.137, 0.2093, 1.326), (-1.26, -0.09746, 1.326), (-1.26, 0.2614, 1.326), (-1.431, 0.08194, 1.326), (-1.088, 0.08194, 1.326), (-1.26, 0.08194, 1.326), (-1.422, 0.01433, 1.326), (-1.192, -0.08088, 1.326), (-1.097, 0.1496, 1.326), (-1.327, 0.2448, 1.326), (-1.327, -0.08088, 1.326), (-1.192, 0.2448, 1.326), (-1.26, 0.1772, 1.326), (-1.422, 0.1496, 1.326), (-1.097, 0.01433, 1.326), (-1.26, -0.01328, 1.326), (-1.355, 0.08194, 1.326), (-1.164, 0.08194, 1.326), (-1.178, 0.0005297, 1.326), (-1.341, 0.0005297, 1.326), (-1.341, 0.1634, 1.326), (-1.178, 0.1634, 1.326), (-1.453, -0.1203, 1.415), (-1.066, -0.1203, 1.415), (-1.453, 0.2842, 1.415), (-1.066, 0.2842, 1.415), (-1.26, -0.2029, 1.415), (-1.26, 0.3668, 1.415), (-1.533, 0.08194, 1.415), (-0.9865, 0.08194, 1.415), (-1.518, -0.02541, 1.415), (-1.152, -0.1766, 1.415), (-1.001, 0.1893, 1.415), (-1.367, 0.3405, 1.415), (-1.367, -0.1766, 1.415), (-1.152, 0.3405, 1.415), (-1.518, 0.1893, 1.415), (-1.001, -0.02541, 1.415), (-1.425, -0.09117, 1.446), (-1.094, -0.09117, 1.446), (-1.425, 0.2551, 1.446), (-1.094, 0.2551, 1.446), (-1.26, -0.1619, 1.446), (-1.26, 0.3257, 1.446), (-1.493, 0.08194, 1.446), (-1.026, 0.08194, 1.446), (-1.481, -0.009933, 1.446), (-1.168, -0.1393, 1.446), (-1.038, 0.1738, 1.446), (-1.351, 0.3032, 1.446), (-1.351, -0.1393, 1.446), (-1.168, 0.3032, 1.446), (-1.481, 0.1738, 1.446), (-1.038, -0.009933, 1.446), (-1.448, -0.1143, 1.498), (-1.071, -0.1143, 1.498), (-1.448, 0.2782, 1.498), (-1.071, 0.2782, 1.498), (-1.26, -0.1944, 1.498), (-1.26, 0.3583, 1.498), (-1.524, 0.08194, 1.498), (-0.9947, 0.08194, 1.498), (-1.51, -0.0222, 1.498), (-1.155, -0.1689, 1.498), (-1.009, 0.1861, 1.498), (-1.364, 0.3328, 1.498), (-1.364, -0.1689, 1.498), (-1.155, 0.3328, 1.498), (-1.51, 0.1861, 1.498), (-1.009, -0.0222, 1.498), (-1.405, -0.06945, -1.152), (-1.114, -0.06945, -1.152), (-1.405, 0.2333, -1.152), (-1.114, 0.2333, -1.152), (-1.26, -0.1313, -1.152), (-1.26, 0.2952, -1.152), (-1.464, 0.08194, -1.152), (-1.055, 0.08194, -1.152), (-1.438, 0.004882, -1.152), (-1.185, -0.1037, -1.152), (-1.081, 0.159, -1.152), (-1.334, 0.2675, -1.152), (-1.334, -0.1037, -1.152), (-1.185, 0.2675, -1.152), (-1.438, 0.159, -1.152), (-1.081, 0.004882, -1.152), (-1.51, -0.1795, -1.242), (-1.009, -0.1795, -1.242), (-1.51, 0.3434, -1.242), (-1.009, 0.3434, -1.242), (-1.26, -0.2863, -1.242), (-1.26, 0.4502, -1.242), (-1.612, 0.08194, -1.242), (-0.9066, 0.08194, -1.242), (-1.568, -0.05114, -1.242), (-1.132, -0.2386, -1.242), (-0.9515, 0.215, -1.242), (-1.387, 0.4025, -1.242), (-1.387, -0.2386, -1.242), (-1.132, 0.4025, -1.242), (-1.568, 0.215, -1.242), (-0.9515, -0.05114, -1.242)], [], [(56, 22, 3, 19), (55, 20, 5, 23), (54, 27, 8, 26), (53, 28, 7, 25), (36, 16, 64, 74), (29, 9, 57, 66), (12, 34, 71, 60), (35, 15, 63, 73), (52, 37, 15, 35), (51, 39, 14, 34), (50, 38, 11, 32), (49, 41, 10, 30), (48, 43, 16, 36), (47, 42, 13, 33), (46, 40, 12, 31), (45, 44, 9, 29), (37, 45, 29, 15), (6, 17, 45, 37), (17, 0, 44, 45), (43, 46, 31, 16), (7, 19, 46, 43), (19, 3, 40, 46), (44, 47, 33, 9), (0, 21, 47, 44), (21, 4, 42, 47), (41, 48, 36, 10), (1, 25, 48, 41), (25, 7, 43, 48), (42, 49, 30, 13), (4, 18, 49, 42), (18, 1, 41, 49), (39, 50, 32, 14), (5, 20, 50, 39), (20, 2, 38, 50), (40, 51, 34, 12), (3, 22, 51, 40), (22, 5, 39, 51), (38, 52, 35, 11), (2, 24, 52, 38), (24, 6, 37, 52), (9, 33, 70, 57), (14, 32, 69, 62), (34, 14, 62, 71), (16, 31, 68, 64), (33, 13, 61, 70), (13, 30, 67, 61), (32, 11, 59, 69), (10, 36, 74, 58), (15, 29, 66, 63), (31, 12, 60, 68), (11, 35, 73, 59), (30, 10, 58, 67), (18, 53, 25, 1), (4, 26, 53, 18), (26, 8, 28, 53), (21, 54, 26, 4), (0, 17, 54, 21), (17, 6, 27, 54), (27, 55, 23, 8), (6, 24, 55, 27), (24, 2, 20, 55), (28, 56, 19, 7), (8, 23, 56, 28), (23, 5, 22, 56), (81, 68, 60, 71), (80, 72, 62, 69), (79, 75, 65, 76), (78, 74, 64, 77), (75, 78, 77, 65), (61, 67, 78, 75), (67, 58, 74, 78), (66, 79, 76, 63), (57, 70, 79, 66), (70, 61, 75, 79), (73, 80, 69, 59), (63, 76, 80, 73), (76, 65, 72, 80), (72, 81, 71, 62), (65, 77, 81, 72), (77, 64, 68, 81), (61, 70, 94, 86), (73, 59, 84, 96), (66, 63, 88, 90), (62, 71, 95, 87), (74, 58, 83, 97), (67, 61, 86, 91), (68, 64, 89, 92), (63, 73, 96, 88), (57, 66, 90, 82), (69, 62, 87, 93), (64, 74, 97, 89), (58, 67, 91, 83), (70, 57, 82, 94), (60, 68, 92, 85), (71, 60, 85, 95), (59, 69, 93, 84), (83, 91, 107, 99), (91, 86, 102, 107), (85, 92, 108, 101), (92, 89, 105, 108), (84, 93, 109, 100), (93, 87, 103, 109), (86, 94, 110, 102), (94, 82, 98, 110), (87, 95, 111, 103), (95, 85, 101, 111), (88, 96, 112, 104), (96, 84, 100, 112), (89, 97, 113, 105), (82, 90, 106, 98), (97, 83, 99, 113), (90, 88, 104, 106), (104, 112, 128, 120), (112, 100, 116, 128), (105, 113, 129, 121), (98, 106, 122, 114), (113, 99, 115, 129), (106, 104, 120, 122), (99, 107, 123, 115), (107, 102, 118, 123), (101, 108, 124, 117), (108, 105, 121, 124), (100, 109, 125, 116), (109, 103, 119, 125), (102, 110, 126, 118), (110, 98, 114, 126), (103, 111, 127, 119), (111, 101, 117, 127), (6, 17, 138, 136), (1, 25, 145, 131), (4, 18, 139, 134), (24, 6, 136, 144), (17, 0, 130, 138), (7, 19, 140, 137), (7, 25, 145, 137), (18, 1, 131, 139), (20, 5, 135, 141), (3, 19, 140, 133), (0, 21, 142, 130), (20, 2, 132, 141), (22, 3, 133, 143), (21, 4, 134, 142), (22, 5, 135, 143), (2, 24, 144, 132), (134, 139, 155, 150), (133, 140, 156, 149), (137, 140, 156, 153), (141, 132, 148, 157), (141, 135, 151, 157), (142, 134, 150, 158), (130, 142, 158, 146), (143, 135, 151, 159), (143, 133, 149, 159), (144, 136, 152, 160), (132, 144, 160, 148), (137, 145, 161, 153), (138, 130, 146, 154), (131, 145, 161, 147), (136, 138, 154, 152), (139, 131, 147, 155)])
me_plane_012.materials.append(mat_material_014)
me_plane_012.use_remesh_preserve_volume = False
me_plane_012.use_remesh_preserve_attributes = False
me_plane_012.use_mirror_vertex_groups = False
me_plane_012.update()
me_plane_014 = bpy.data.meshes.new('Plane.014')
me_plane_014.from_pydata([(-1.405, -0.06945, -1.07), (-1.114, -0.06945, -1.07), (-1.405, 0.2333, -1.07), (-1.114, 0.2333, -1.07), (-1.26, -0.1313, -1.07), (-1.26, 0.2952, -1.07), (-1.464, 0.08194, -1.07), (-1.055, 0.08194, -1.07), (-1.26, 0.08194, -1.07), (-1.405, -0.06945, 1.236), (-1.114, -0.06945, 1.236), (-1.405, 0.2333, 1.236), (-1.114, 0.2333, 1.236), (-1.26, -0.1313, 1.236), (-1.26, 0.2952, 1.236), (-1.464, 0.08194, 1.236), (-1.055, 0.08194, 1.236), (-1.422, 0.01433, -1.07), (-1.192, -0.08088, -1.07), (-1.097, 0.1496, -1.07), (-1.327, 0.2448, -1.07), (-1.327, -0.08088, -1.07), (-1.192, 0.2448, -1.07), (-1.26, 0.1772, -1.07), (-1.422, 0.1496, -1.07), (-1.097, 0.01433, -1.07), (-1.26, -0.01328, -1.07), (-1.355, 0.08194, -1.07), (-1.164, 0.08194, -1.07), (-1.422, 0.01433, 1.236), (-1.192, -0.08088, 1.236), (-1.097, 0.1496, 1.236), (-1.327, 0.2448, 1.236), (-1.327, -0.08088, 1.236), (-1.192, 0.2448, 1.236), (-1.422, 0.1496, 1.236), (-1.097, 0.01433, 1.236), (-1.464, 0.08194, 0.08321), (-1.405, 0.2333, 0.08321), (-1.26, 0.2952, 0.08321), (-1.114, 0.2333, 0.08321), (-1.114, -0.06945, 0.08321), (-1.26, -0.1313, 0.08321), (-1.055, 0.08194, 0.08321), (-1.405, -0.06945, 0.08321), (-1.422, 0.01433, 0.08321), (-1.097, 0.1496, 0.08321), (-1.327, -0.08088, 0.08321), (-1.097, 0.01433, 0.08321), (-1.192, -0.08088, 0.08321), (-1.327, 0.2448, 0.08321), (-1.192, 0.2448, 0.08321), (-1.422, 0.1496, 0.08321), (-1.178, 0.0005297, -1.07), (-1.341, 0.0005297, -1.07), (-1.341, 0.1634, -1.07), (-1.178, 0.1634, -1.07), (-1.382, -0.04544, 1.326), (-1.137, -0.04544, 1.326), (-1.382, 0.2093, 1.326), (-1.137, 0.2093, 1.326), (-1.26, -0.09746, 1.326), (-1.26, 0.2614, 1.326), (-1.431, 0.08194, 1.326), (-1.088, 0.08194, 1.326), (-1.26, 0.08194, 1.326), (-1.422, 0.01433, 1.326), (-1.192, -0.08088, 1.326), (-1.097, 0.1496, 1.326), (-1.327, 0.2448, 1.326), (-1.327, -0.08088, 1.326), (-1.192, 0.2448, 1.326), (-1.26, 0.1772, 1.326), (-1.422, 0.1496, 1.326), (-1.097, 0.01433, 1.326), (-1.26, -0.01328, 1.326), (-1.355, 0.08194, 1.326), (-1.164, 0.08194, 1.326), (-1.178, 0.0005297, 1.326), (-1.341, 0.0005297, 1.326), (-1.341, 0.1634, 1.326), (-1.178, 0.1634, 1.326), (-1.453, -0.1203, 1.415), (-1.066, -0.1203, 1.415), (-1.453, 0.2842, 1.415), (-1.066, 0.2842, 1.415), (-1.26, -0.2029, 1.415), (-1.26, 0.3668, 1.415), (-1.533, 0.08194, 1.415), (-0.9865, 0.08194, 1.415), (-1.518, -0.02541, 1.415), (-1.152, -0.1766, 1.415), (-1.001, 0.1893, 1.415), (-1.367, 0.3405, 1.415), (-1.367, -0.1766, 1.415), (-1.152, 0.3405, 1.415), (-1.518, 0.1893, 1.415), (-1.001, -0.02541, 1.415), (-1.425, -0.09117, 1.446), (-1.094, -0.09117, 1.446), (-1.425, 0.2551, 1.446), (-1.094, 0.2551, 1.446), (-1.26, -0.1619, 1.446), (-1.26, 0.3257, 1.446), (-1.493, 0.08194, 1.446), (-1.026, 0.08194, 1.446), (-1.481, -0.009933, 1.446), (-1.168, -0.1393, 1.446), (-1.038, 0.1738, 1.446), (-1.351, 0.3032, 1.446), (-1.351, -0.1393, 1.446), (-1.168, 0.3032, 1.446), (-1.481, 0.1738, 1.446), (-1.038, -0.009933, 1.446), (-1.448, -0.1143, 1.498), (-1.071, -0.1143, 1.498), (-1.448, 0.2782, 1.498), (-1.071, 0.2782, 1.498), (-1.26, -0.1944, 1.498), (-1.26, 0.3583, 1.498), (-1.524, 0.08194, 1.498), (-0.9947, 0.08194, 1.498), (-1.51, -0.0222, 1.498), (-1.155, -0.1689, 1.498), (-1.009, 0.1861, 1.498), (-1.364, 0.3328, 1.498), (-1.364, -0.1689, 1.498), (-1.155, 0.3328, 1.498), (-1.51, 0.1861, 1.498), (-1.009, -0.0222, 1.498), (-1.405, -0.06945, -1.152), (-1.114, -0.06945, -1.152), (-1.405, 0.2333, -1.152), (-1.114, 0.2333, -1.152), (-1.26, -0.1313, -1.152), (-1.26, 0.2952, -1.152), (-1.464, 0.08194, -1.152), (-1.055, 0.08194, -1.152), (-1.438, 0.004882, -1.152), (-1.185, -0.1037, -1.152), (-1.081, 0.159, -1.152), (-1.334, 0.2675, -1.152), (-1.334, -0.1037, -1.152), (-1.185, 0.2675, -1.152), (-1.438, 0.159, -1.152), (-1.081, 0.004882, -1.152), (-1.51, -0.1795, -1.242), (-1.009, -0.1795, -1.242), (-1.51, 0.3434, -1.242), (-1.009, 0.3434, -1.242), (-1.26, -0.2863, -1.242), (-1.26, 0.4502, -1.242), (-1.612, 0.08194, -1.242), (-0.9066, 0.08194, -1.242), (-1.568, -0.05114, -1.242), (-1.132, -0.2386, -1.242), (-0.9515, 0.215, -1.242), (-1.387, 0.4025, -1.242), (-1.387, -0.2386, -1.242), (-1.132, 0.4025, -1.242), (-1.568, 0.215, -1.242), (-0.9515, -0.05114, -1.242)], [], [(56, 22, 3, 19), (55, 20, 5, 23), (54, 27, 8, 26), (53, 28, 7, 25), (36, 16, 64, 74), (29, 9, 57, 66), (12, 34, 71, 60), (35, 15, 63, 73), (52, 37, 15, 35), (51, 39, 14, 34), (50, 38, 11, 32), (49, 41, 10, 30), (48, 43, 16, 36), (47, 42, 13, 33), (46, 40, 12, 31), (45, 44, 9, 29), (37, 45, 29, 15), (6, 17, 45, 37), (17, 0, 44, 45), (43, 46, 31, 16), (7, 19, 46, 43), (19, 3, 40, 46), (44, 47, 33, 9), (0, 21, 47, 44), (21, 4, 42, 47), (41, 48, 36, 10), (1, 25, 48, 41), (25, 7, 43, 48), (42, 49, 30, 13), (4, 18, 49, 42), (18, 1, 41, 49), (39, 50, 32, 14), (5, 20, 50, 39), (20, 2, 38, 50), (40, 51, 34, 12), (3, 22, 51, 40), (22, 5, 39, 51), (38, 52, 35, 11), (2, 24, 52, 38), (24, 6, 37, 52), (9, 33, 70, 57), (14, 32, 69, 62), (34, 14, 62, 71), (16, 31, 68, 64), (33, 13, 61, 70), (13, 30, 67, 61), (32, 11, 59, 69), (10, 36, 74, 58), (15, 29, 66, 63), (31, 12, 60, 68), (11, 35, 73, 59), (30, 10, 58, 67), (18, 53, 25, 1), (4, 26, 53, 18), (26, 8, 28, 53), (21, 54, 26, 4), (0, 17, 54, 21), (17, 6, 27, 54), (27, 55, 23, 8), (6, 24, 55, 27), (24, 2, 20, 55), (28, 56, 19, 7), (8, 23, 56, 28), (23, 5, 22, 56), (81, 68, 60, 71), (80, 72, 62, 69), (79, 75, 65, 76), (78, 74, 64, 77), (75, 78, 77, 65), (61, 67, 78, 75), (67, 58, 74, 78), (66, 79, 76, 63), (57, 70, 79, 66), (70, 61, 75, 79), (73, 80, 69, 59), (63, 76, 80, 73), (76, 65, 72, 80), (72, 81, 71, 62), (65, 77, 81, 72), (77, 64, 68, 81), (61, 70, 94, 86), (73, 59, 84, 96), (66, 63, 88, 90), (62, 71, 95, 87), (74, 58, 83, 97), (67, 61, 86, 91), (68, 64, 89, 92), (63, 73, 96, 88), (57, 66, 90, 82), (69, 62, 87, 93), (64, 74, 97, 89), (58, 67, 91, 83), (70, 57, 82, 94), (60, 68, 92, 85), (71, 60, 85, 95), (59, 69, 93, 84), (83, 91, 107, 99), (91, 86, 102, 107), (85, 92, 108, 101), (92, 89, 105, 108), (84, 93, 109, 100), (93, 87, 103, 109), (86, 94, 110, 102), (94, 82, 98, 110), (87, 95, 111, 103), (95, 85, 101, 111), (88, 96, 112, 104), (96, 84, 100, 112), (89, 97, 113, 105), (82, 90, 106, 98), (97, 83, 99, 113), (90, 88, 104, 106), (104, 112, 128, 120), (112, 100, 116, 128), (105, 113, 129, 121), (98, 106, 122, 114), (113, 99, 115, 129), (106, 104, 120, 122), (99, 107, 123, 115), (107, 102, 118, 123), (101, 108, 124, 117), (108, 105, 121, 124), (100, 109, 125, 116), (109, 103, 119, 125), (102, 110, 126, 118), (110, 98, 114, 126), (103, 111, 127, 119), (111, 101, 117, 127), (6, 17, 138, 136), (1, 25, 145, 131), (4, 18, 139, 134), (24, 6, 136, 144), (17, 0, 130, 138), (7, 19, 140, 137), (7, 25, 145, 137), (18, 1, 131, 139), (20, 5, 135, 141), (3, 19, 140, 133), (0, 21, 142, 130), (20, 2, 132, 141), (22, 3, 133, 143), (21, 4, 134, 142), (22, 5, 135, 143), (2, 24, 144, 132), (134, 139, 155, 150), (133, 140, 156, 149), (137, 140, 156, 153), (141, 132, 148, 157), (141, 135, 151, 157), (142, 134, 150, 158), (130, 142, 158, 146), (143, 135, 151, 159), (143, 133, 149, 159), (144, 136, 152, 160), (132, 144, 160, 148), (137, 145, 161, 153), (138, 130, 146, 154), (131, 145, 161, 147), (136, 138, 154, 152), (139, 131, 147, 155)])
me_plane_014.materials.append(mat_material_015)
me_plane_014.use_remesh_preserve_volume = False
me_plane_014.use_remesh_preserve_attributes = False
me_plane_014.use_mirror_vertex_groups = False
me_plane_014.update()
me_plane_015 = bpy.data.meshes.new('Plane.015')
me_plane_015.from_pydata([(-1.405, -0.06945, -1.07), (-1.114, -0.06945, -1.07), (-1.405, 0.2333, -1.07), (-1.114, 0.2333, -1.07), (-1.26, -0.1313, -1.07), (-1.26, 0.2952, -1.07), (-1.464, 0.08194, -1.07), (-1.055, 0.08194, -1.07), (-1.26, 0.08194, -1.07), (-1.405, -0.06945, 1.236), (-1.114, -0.06945, 1.236), (-1.405, 0.2333, 1.236), (-1.114, 0.2333, 1.236), (-1.26, -0.1313, 1.236), (-1.26, 0.2952, 1.236), (-1.464, 0.08194, 1.236), (-1.055, 0.08194, 1.236), (-1.422, 0.01433, -1.07), (-1.192, -0.08088, -1.07), (-1.097, 0.1496, -1.07), (-1.327, 0.2448, -1.07), (-1.327, -0.08088, -1.07), (-1.192, 0.2448, -1.07), (-1.26, 0.1772, -1.07), (-1.422, 0.1496, -1.07), (-1.097, 0.01433, -1.07), (-1.26, -0.01328, -1.07), (-1.355, 0.08194, -1.07), (-1.164, 0.08194, -1.07), (-1.422, 0.01433, 1.236), (-1.192, -0.08088, 1.236), (-1.097, 0.1496, 1.236), (-1.327, 0.2448, 1.236), (-1.327, -0.08088, 1.236), (-1.192, 0.2448, 1.236), (-1.422, 0.1496, 1.236), (-1.097, 0.01433, 1.236), (-1.464, 0.08194, 0.08321), (-1.405, 0.2333, 0.08321), (-1.26, 0.2952, 0.08321), (-1.114, 0.2333, 0.08321), (-1.114, -0.06945, 0.08321), (-1.26, -0.1313, 0.08321), (-1.055, 0.08194, 0.08321), (-1.405, -0.06945, 0.08321), (-1.422, 0.01433, 0.08321), (-1.097, 0.1496, 0.08321), (-1.327, -0.08088, 0.08321), (-1.097, 0.01433, 0.08321), (-1.192, -0.08088, 0.08321), (-1.327, 0.2448, 0.08321), (-1.192, 0.2448, 0.08321), (-1.422, 0.1496, 0.08321), (-1.178, 0.0005297, -1.07), (-1.341, 0.0005297, -1.07), (-1.341, 0.1634, -1.07), (-1.178, 0.1634, -1.07), (-1.382, -0.04544, 1.326), (-1.137, -0.04544, 1.326), (-1.382, 0.2093, 1.326), (-1.137, 0.2093, 1.326), (-1.26, -0.09746, 1.326), (-1.26, 0.2614, 1.326), (-1.431, 0.08194, 1.326), (-1.088, 0.08194, 1.326), (-1.26, 0.08194, 1.326), (-1.422, 0.01433, 1.326), (-1.192, -0.08088, 1.326), (-1.097, 0.1496, 1.326), (-1.327, 0.2448, 1.326), (-1.327, -0.08088, 1.326), (-1.192, 0.2448, 1.326), (-1.26, 0.1772, 1.326), (-1.422, 0.1496, 1.326), (-1.097, 0.01433, 1.326), (-1.26, -0.01328, 1.326), (-1.355, 0.08194, 1.326), (-1.164, 0.08194, 1.326), (-1.178, 0.0005297, 1.326), (-1.341, 0.0005297, 1.326), (-1.341, 0.1634, 1.326), (-1.178, 0.1634, 1.326), (-1.453, -0.1203, 1.415), (-1.066, -0.1203, 1.415), (-1.453, 0.2842, 1.415), (-1.066, 0.2842, 1.415), (-1.26, -0.2029, 1.415), (-1.26, 0.3668, 1.415), (-1.533, 0.08194, 1.415), (-0.9865, 0.08194, 1.415), (-1.518, -0.02541, 1.415), (-1.152, -0.1766, 1.415), (-1.001, 0.1893, 1.415), (-1.367, 0.3405, 1.415), (-1.367, -0.1766, 1.415), (-1.152, 0.3405, 1.415), (-1.518, 0.1893, 1.415), (-1.001, -0.02541, 1.415), (-1.425, -0.09117, 1.446), (-1.094, -0.09117, 1.446), (-1.425, 0.2551, 1.446), (-1.094, 0.2551, 1.446), (-1.26, -0.1619, 1.446), (-1.26, 0.3257, 1.446), (-1.493, 0.08194, 1.446), (-1.026, 0.08194, 1.446), (-1.481, -0.009933, 1.446), (-1.168, -0.1393, 1.446), (-1.038, 0.1738, 1.446), (-1.351, 0.3032, 1.446), (-1.351, -0.1393, 1.446), (-1.168, 0.3032, 1.446), (-1.481, 0.1738, 1.446), (-1.038, -0.009933, 1.446), (-1.448, -0.1143, 1.498), (-1.071, -0.1143, 1.498), (-1.448, 0.2782, 1.498), (-1.071, 0.2782, 1.498), (-1.26, -0.1944, 1.498), (-1.26, 0.3583, 1.498), (-1.524, 0.08194, 1.498), (-0.9947, 0.08194, 1.498), (-1.51, -0.0222, 1.498), (-1.155, -0.1689, 1.498), (-1.009, 0.1861, 1.498), (-1.364, 0.3328, 1.498), (-1.364, -0.1689, 1.498), (-1.155, 0.3328, 1.498), (-1.51, 0.1861, 1.498), (-1.009, -0.0222, 1.498), (-1.405, -0.06945, -1.152), (-1.114, -0.06945, -1.152), (-1.405, 0.2333, -1.152), (-1.114, 0.2333, -1.152), (-1.26, -0.1313, -1.152), (-1.26, 0.2952, -1.152), (-1.464, 0.08194, -1.152), (-1.055, 0.08194, -1.152), (-1.438, 0.004882, -1.152), (-1.185, -0.1037, -1.152), (-1.081, 0.159, -1.152), (-1.334, 0.2675, -1.152), (-1.334, -0.1037, -1.152), (-1.185, 0.2675, -1.152), (-1.438, 0.159, -1.152), (-1.081, 0.004882, -1.152), (-1.51, -0.1795, -1.242), (-1.009, -0.1795, -1.242), (-1.51, 0.3434, -1.242), (-1.009, 0.3434, -1.242), (-1.26, -0.2863, -1.242), (-1.26, 0.4502, -1.242), (-1.612, 0.08194, -1.242), (-0.9066, 0.08194, -1.242), (-1.568, -0.05114, -1.242), (-1.132, -0.2386, -1.242), (-0.9515, 0.215, -1.242), (-1.387, 0.4025, -1.242), (-1.387, -0.2386, -1.242), (-1.132, 0.4025, -1.242), (-1.568, 0.215, -1.242), (-0.9515, -0.05114, -1.242)], [], [(56, 22, 3, 19), (55, 20, 5, 23), (54, 27, 8, 26), (53, 28, 7, 25), (36, 16, 64, 74), (29, 9, 57, 66), (12, 34, 71, 60), (35, 15, 63, 73), (52, 37, 15, 35), (51, 39, 14, 34), (50, 38, 11, 32), (49, 41, 10, 30), (48, 43, 16, 36), (47, 42, 13, 33), (46, 40, 12, 31), (45, 44, 9, 29), (37, 45, 29, 15), (6, 17, 45, 37), (17, 0, 44, 45), (43, 46, 31, 16), (7, 19, 46, 43), (19, 3, 40, 46), (44, 47, 33, 9), (0, 21, 47, 44), (21, 4, 42, 47), (41, 48, 36, 10), (1, 25, 48, 41), (25, 7, 43, 48), (42, 49, 30, 13), (4, 18, 49, 42), (18, 1, 41, 49), (39, 50, 32, 14), (5, 20, 50, 39), (20, 2, 38, 50), (40, 51, 34, 12), (3, 22, 51, 40), (22, 5, 39, 51), (38, 52, 35, 11), (2, 24, 52, 38), (24, 6, 37, 52), (9, 33, 70, 57), (14, 32, 69, 62), (34, 14, 62, 71), (16, 31, 68, 64), (33, 13, 61, 70), (13, 30, 67, 61), (32, 11, 59, 69), (10, 36, 74, 58), (15, 29, 66, 63), (31, 12, 60, 68), (11, 35, 73, 59), (30, 10, 58, 67), (18, 53, 25, 1), (4, 26, 53, 18), (26, 8, 28, 53), (21, 54, 26, 4), (0, 17, 54, 21), (17, 6, 27, 54), (27, 55, 23, 8), (6, 24, 55, 27), (24, 2, 20, 55), (28, 56, 19, 7), (8, 23, 56, 28), (23, 5, 22, 56), (81, 68, 60, 71), (80, 72, 62, 69), (79, 75, 65, 76), (78, 74, 64, 77), (75, 78, 77, 65), (61, 67, 78, 75), (67, 58, 74, 78), (66, 79, 76, 63), (57, 70, 79, 66), (70, 61, 75, 79), (73, 80, 69, 59), (63, 76, 80, 73), (76, 65, 72, 80), (72, 81, 71, 62), (65, 77, 81, 72), (77, 64, 68, 81), (61, 70, 94, 86), (73, 59, 84, 96), (66, 63, 88, 90), (62, 71, 95, 87), (74, 58, 83, 97), (67, 61, 86, 91), (68, 64, 89, 92), (63, 73, 96, 88), (57, 66, 90, 82), (69, 62, 87, 93), (64, 74, 97, 89), (58, 67, 91, 83), (70, 57, 82, 94), (60, 68, 92, 85), (71, 60, 85, 95), (59, 69, 93, 84), (83, 91, 107, 99), (91, 86, 102, 107), (85, 92, 108, 101), (92, 89, 105, 108), (84, 93, 109, 100), (93, 87, 103, 109), (86, 94, 110, 102), (94, 82, 98, 110), (87, 95, 111, 103), (95, 85, 101, 111), (88, 96, 112, 104), (96, 84, 100, 112), (89, 97, 113, 105), (82, 90, 106, 98), (97, 83, 99, 113), (90, 88, 104, 106), (104, 112, 128, 120), (112, 100, 116, 128), (105, 113, 129, 121), (98, 106, 122, 114), (113, 99, 115, 129), (106, 104, 120, 122), (99, 107, 123, 115), (107, 102, 118, 123), (101, 108, 124, 117), (108, 105, 121, 124), (100, 109, 125, 116), (109, 103, 119, 125), (102, 110, 126, 118), (110, 98, 114, 126), (103, 111, 127, 119), (111, 101, 117, 127), (6, 17, 138, 136), (1, 25, 145, 131), (4, 18, 139, 134), (24, 6, 136, 144), (17, 0, 130, 138), (7, 19, 140, 137), (7, 25, 145, 137), (18, 1, 131, 139), (20, 5, 135, 141), (3, 19, 140, 133), (0, 21, 142, 130), (20, 2, 132, 141), (22, 3, 133, 143), (21, 4, 134, 142), (22, 5, 135, 143), (2, 24, 144, 132), (134, 139, 155, 150), (133, 140, 156, 149), (137, 140, 156, 153), (141, 132, 148, 157), (141, 135, 151, 157), (142, 134, 150, 158), (130, 142, 158, 146), (143, 135, 151, 159), (143, 133, 149, 159), (144, 136, 152, 160), (132, 144, 160, 148), (137, 145, 161, 153), (138, 130, 146, 154), (131, 145, 161, 147), (136, 138, 154, 152), (139, 131, 147, 155)])
me_plane_015.materials.append(mat_material_016)
me_plane_015.use_remesh_preserve_volume = False
me_plane_015.use_remesh_preserve_attributes = False
me_plane_015.use_mirror_vertex_groups = False
me_plane_015.update()
me_plane_016 = bpy.data.meshes.new('Plane.016')
me_plane_016.from_pydata([(-1.405, -0.06945, -1.07), (-1.114, -0.06945, -1.07), (-1.405, 0.2333, -1.07), (-1.114, 0.2333, -1.07), (-1.26, -0.1313, -1.07), (-1.26, 0.2952, -1.07), (-1.464, 0.08194, -1.07), (-1.055, 0.08194, -1.07), (-1.26, 0.08194, -1.07), (-1.405, -0.06945, 1.236), (-1.114, -0.06945, 1.236), (-1.405, 0.2333, 1.236), (-1.114, 0.2333, 1.236), (-1.26, -0.1313, 1.236), (-1.26, 0.2952, 1.236), (-1.464, 0.08194, 1.236), (-1.055, 0.08194, 1.236), (-1.422, 0.01433, -1.07), (-1.192, -0.08088, -1.07), (-1.097, 0.1496, -1.07), (-1.327, 0.2448, -1.07), (-1.327, -0.08088, -1.07), (-1.192, 0.2448, -1.07), (-1.26, 0.1772, -1.07), (-1.422, 0.1496, -1.07), (-1.097, 0.01433, -1.07), (-1.26, -0.01328, -1.07), (-1.355, 0.08194, -1.07), (-1.164, 0.08194, -1.07), (-1.422, 0.01433, 1.236), (-1.192, -0.08088, 1.236), (-1.097, 0.1496, 1.236), (-1.327, 0.2448, 1.236), (-1.327, -0.08088, 1.236), (-1.192, 0.2448, 1.236), (-1.422, 0.1496, 1.236), (-1.097, 0.01433, 1.236), (-1.464, 0.08194, 0.08321), (-1.405, 0.2333, 0.08321), (-1.26, 0.2952, 0.08321), (-1.114, 0.2333, 0.08321), (-1.114, -0.06945, 0.08321), (-1.26, -0.1313, 0.08321), (-1.055, 0.08194, 0.08321), (-1.405, -0.06945, 0.08321), (-1.422, 0.01433, 0.08321), (-1.097, 0.1496, 0.08321), (-1.327, -0.08088, 0.08321), (-1.097, 0.01433, 0.08321), (-1.192, -0.08088, 0.08321), (-1.327, 0.2448, 0.08321), (-1.192, 0.2448, 0.08321), (-1.422, 0.1496, 0.08321), (-1.178, 0.0005297, -1.07), (-1.341, 0.0005297, -1.07), (-1.341, 0.1634, -1.07), (-1.178, 0.1634, -1.07), (-1.382, -0.04544, 1.326), (-1.137, -0.04544, 1.326), (-1.382, 0.2093, 1.326), (-1.137, 0.2093, 1.326), (-1.26, -0.09746, 1.326), (-1.26, 0.2614, 1.326), (-1.431, 0.08194, 1.326), (-1.088, 0.08194, 1.326), (-1.26, 0.08194, 1.326), (-1.422, 0.01433, 1.326), (-1.192, -0.08088, 1.326), (-1.097, 0.1496, 1.326), (-1.327, 0.2448, 1.326), (-1.327, -0.08088, 1.326), (-1.192, 0.2448, 1.326), (-1.26, 0.1772, 1.326), (-1.422, 0.1496, 1.326), (-1.097, 0.01433, 1.326), (-1.26, -0.01328, 1.326), (-1.355, 0.08194, 1.326), (-1.164, 0.08194, 1.326), (-1.178, 0.0005297, 1.326), (-1.341, 0.0005297, 1.326), (-1.341, 0.1634, 1.326), (-1.178, 0.1634, 1.326), (-1.453, -0.1203, 1.415), (-1.066, -0.1203, 1.415), (-1.453, 0.2842, 1.415), (-1.066, 0.2842, 1.415), (-1.26, -0.2029, 1.415), (-1.26, 0.3668, 1.415), (-1.533, 0.08194, 1.415), (-0.9865, 0.08194, 1.415), (-1.518, -0.02541, 1.415), (-1.152, -0.1766, 1.415), (-1.001, 0.1893, 1.415), (-1.367, 0.3405, 1.415), (-1.367, -0.1766, 1.415), (-1.152, 0.3405, 1.415), (-1.518, 0.1893, 1.415), (-1.001, -0.02541, 1.415), (-1.425, -0.09117, 1.446), (-1.094, -0.09117, 1.446), (-1.425, 0.2551, 1.446), (-1.094, 0.2551, 1.446), (-1.26, -0.1619, 1.446), (-1.26, 0.3257, 1.446), (-1.493, 0.08194, 1.446), (-1.026, 0.08194, 1.446), (-1.481, -0.009933, 1.446), (-1.168, -0.1393, 1.446), (-1.038, 0.1738, 1.446), (-1.351, 0.3032, 1.446), (-1.351, -0.1393, 1.446), (-1.168, 0.3032, 1.446), (-1.481, 0.1738, 1.446), (-1.038, -0.009933, 1.446), (-1.448, -0.1143, 1.498), (-1.071, -0.1143, 1.498), (-1.448, 0.2782, 1.498), (-1.071, 0.2782, 1.498), (-1.26, -0.1944, 1.498), (-1.26, 0.3583, 1.498), (-1.524, 0.08194, 1.498), (-0.9947, 0.08194, 1.498), (-1.51, -0.0222, 1.498), (-1.155, -0.1689, 1.498), (-1.009, 0.1861, 1.498), (-1.364, 0.3328, 1.498), (-1.364, -0.1689, 1.498), (-1.155, 0.3328, 1.498), (-1.51, 0.1861, 1.498), (-1.009, -0.0222, 1.498), (-1.405, -0.06945, -1.152), (-1.114, -0.06945, -1.152), (-1.405, 0.2333, -1.152), (-1.114, 0.2333, -1.152), (-1.26, -0.1313, -1.152), (-1.26, 0.2952, -1.152), (-1.464, 0.08194, -1.152), (-1.055, 0.08194, -1.152), (-1.438, 0.004882, -1.152), (-1.185, -0.1037, -1.152), (-1.081, 0.159, -1.152), (-1.334, 0.2675, -1.152), (-1.334, -0.1037, -1.152), (-1.185, 0.2675, -1.152), (-1.438, 0.159, -1.152), (-1.081, 0.004882, -1.152), (-1.51, -0.1795, -1.242), (-1.009, -0.1795, -1.242), (-1.51, 0.3434, -1.242), (-1.009, 0.3434, -1.242), (-1.26, -0.2863, -1.242), (-1.26, 0.4502, -1.242), (-1.612, 0.08194, -1.242), (-0.9066, 0.08194, -1.242), (-1.568, -0.05114, -1.242), (-1.132, -0.2386, -1.242), (-0.9515, 0.215, -1.242), (-1.387, 0.4025, -1.242), (-1.387, -0.2386, -1.242), (-1.132, 0.4025, -1.242), (-1.568, 0.215, -1.242), (-0.9515, -0.05114, -1.242)], [], [(56, 22, 3, 19), (55, 20, 5, 23), (54, 27, 8, 26), (53, 28, 7, 25), (36, 16, 64, 74), (29, 9, 57, 66), (12, 34, 71, 60), (35, 15, 63, 73), (52, 37, 15, 35), (51, 39, 14, 34), (50, 38, 11, 32), (49, 41, 10, 30), (48, 43, 16, 36), (47, 42, 13, 33), (46, 40, 12, 31), (45, 44, 9, 29), (37, 45, 29, 15), (6, 17, 45, 37), (17, 0, 44, 45), (43, 46, 31, 16), (7, 19, 46, 43), (19, 3, 40, 46), (44, 47, 33, 9), (0, 21, 47, 44), (21, 4, 42, 47), (41, 48, 36, 10), (1, 25, 48, 41), (25, 7, 43, 48), (42, 49, 30, 13), (4, 18, 49, 42), (18, 1, 41, 49), (39, 50, 32, 14), (5, 20, 50, 39), (20, 2, 38, 50), (40, 51, 34, 12), (3, 22, 51, 40), (22, 5, 39, 51), (38, 52, 35, 11), (2, 24, 52, 38), (24, 6, 37, 52), (9, 33, 70, 57), (14, 32, 69, 62), (34, 14, 62, 71), (16, 31, 68, 64), (33, 13, 61, 70), (13, 30, 67, 61), (32, 11, 59, 69), (10, 36, 74, 58), (15, 29, 66, 63), (31, 12, 60, 68), (11, 35, 73, 59), (30, 10, 58, 67), (18, 53, 25, 1), (4, 26, 53, 18), (26, 8, 28, 53), (21, 54, 26, 4), (0, 17, 54, 21), (17, 6, 27, 54), (27, 55, 23, 8), (6, 24, 55, 27), (24, 2, 20, 55), (28, 56, 19, 7), (8, 23, 56, 28), (23, 5, 22, 56), (81, 68, 60, 71), (80, 72, 62, 69), (79, 75, 65, 76), (78, 74, 64, 77), (75, 78, 77, 65), (61, 67, 78, 75), (67, 58, 74, 78), (66, 79, 76, 63), (57, 70, 79, 66), (70, 61, 75, 79), (73, 80, 69, 59), (63, 76, 80, 73), (76, 65, 72, 80), (72, 81, 71, 62), (65, 77, 81, 72), (77, 64, 68, 81), (61, 70, 94, 86), (73, 59, 84, 96), (66, 63, 88, 90), (62, 71, 95, 87), (74, 58, 83, 97), (67, 61, 86, 91), (68, 64, 89, 92), (63, 73, 96, 88), (57, 66, 90, 82), (69, 62, 87, 93), (64, 74, 97, 89), (58, 67, 91, 83), (70, 57, 82, 94), (60, 68, 92, 85), (71, 60, 85, 95), (59, 69, 93, 84), (83, 91, 107, 99), (91, 86, 102, 107), (85, 92, 108, 101), (92, 89, 105, 108), (84, 93, 109, 100), (93, 87, 103, 109), (86, 94, 110, 102), (94, 82, 98, 110), (87, 95, 111, 103), (95, 85, 101, 111), (88, 96, 112, 104), (96, 84, 100, 112), (89, 97, 113, 105), (82, 90, 106, 98), (97, 83, 99, 113), (90, 88, 104, 106), (104, 112, 128, 120), (112, 100, 116, 128), (105, 113, 129, 121), (98, 106, 122, 114), (113, 99, 115, 129), (106, 104, 120, 122), (99, 107, 123, 115), (107, 102, 118, 123), (101, 108, 124, 117), (108, 105, 121, 124), (100, 109, 125, 116), (109, 103, 119, 125), (102, 110, 126, 118), (110, 98, 114, 126), (103, 111, 127, 119), (111, 101, 117, 127), (6, 17, 138, 136), (1, 25, 145, 131), (4, 18, 139, 134), (24, 6, 136, 144), (17, 0, 130, 138), (7, 19, 140, 137), (7, 25, 145, 137), (18, 1, 131, 139), (20, 5, 135, 141), (3, 19, 140, 133), (0, 21, 142, 130), (20, 2, 132, 141), (22, 3, 133, 143), (21, 4, 134, 142), (22, 5, 135, 143), (2, 24, 144, 132), (134, 139, 155, 150), (133, 140, 156, 149), (137, 140, 156, 153), (141, 132, 148, 157), (141, 135, 151, 157), (142, 134, 150, 158), (130, 142, 158, 146), (143, 135, 151, 159), (143, 133, 149, 159), (144, 136, 152, 160), (132, 144, 160, 148), (137, 145, 161, 153), (138, 130, 146, 154), (131, 145, 161, 147), (136, 138, 154, 152), (139, 131, 147, 155)])
me_plane_016.materials.append(mat_material_017)
me_plane_016.use_remesh_preserve_volume = False
me_plane_016.use_remesh_preserve_attributes = False
me_plane_016.use_mirror_vertex_groups = False
me_plane_016.update()
me_plane_017 = bpy.data.meshes.new('Plane.017')
me_plane_017.from_pydata([(-1.405, -0.06945, -1.07), (-1.114, -0.06945, -1.07), (-1.405, 0.2333, -1.07), (-1.114, 0.2333, -1.07), (-1.26, -0.1313, -1.07), (-1.26, 0.2952, -1.07), (-1.464, 0.08194, -1.07), (-1.055, 0.08194, -1.07), (-1.26, 0.08194, -1.07), (-1.405, -0.06945, 1.236), (-1.114, -0.06945, 1.236), (-1.405, 0.2333, 1.236), (-1.114, 0.2333, 1.236), (-1.26, -0.1313, 1.236), (-1.26, 0.2952, 1.236), (-1.464, 0.08194, 1.236), (-1.055, 0.08194, 1.236), (-1.422, 0.01433, -1.07), (-1.192, -0.08088, -1.07), (-1.097, 0.1496, -1.07), (-1.327, 0.2448, -1.07), (-1.327, -0.08088, -1.07), (-1.192, 0.2448, -1.07), (-1.26, 0.1772, -1.07), (-1.422, 0.1496, -1.07), (-1.097, 0.01433, -1.07), (-1.26, -0.01328, -1.07), (-1.355, 0.08194, -1.07), (-1.164, 0.08194, -1.07), (-1.422, 0.01433, 1.236), (-1.192, -0.08088, 1.236), (-1.097, 0.1496, 1.236), (-1.327, 0.2448, 1.236), (-1.327, -0.08088, 1.236), (-1.192, 0.2448, 1.236), (-1.422, 0.1496, 1.236), (-1.097, 0.01433, 1.236), (-1.464, 0.08194, 0.08321), (-1.405, 0.2333, 0.08321), (-1.26, 0.2952, 0.08321), (-1.114, 0.2333, 0.08321), (-1.114, -0.06945, 0.08321), (-1.26, -0.1313, 0.08321), (-1.055, 0.08194, 0.08321), (-1.405, -0.06945, 0.08321), (-1.422, 0.01433, 0.08321), (-1.097, 0.1496, 0.08321), (-1.327, -0.08088, 0.08321), (-1.097, 0.01433, 0.08321), (-1.192, -0.08088, 0.08321), (-1.327, 0.2448, 0.08321), (-1.192, 0.2448, 0.08321), (-1.422, 0.1496, 0.08321), (-1.178, 0.0005297, -1.07), (-1.341, 0.0005297, -1.07), (-1.341, 0.1634, -1.07), (-1.178, 0.1634, -1.07), (-1.382, -0.04544, 1.326), (-1.137, -0.04544, 1.326), (-1.382, 0.2093, 1.326), (-1.137, 0.2093, 1.326), (-1.26, -0.09746, 1.326), (-1.26, 0.2614, 1.326), (-1.431, 0.08194, 1.326), (-1.088, 0.08194, 1.326), (-1.26, 0.08194, 1.326), (-1.422, 0.01433, 1.326), (-1.192, -0.08088, 1.326), (-1.097, 0.1496, 1.326), (-1.327, 0.2448, 1.326), (-1.327, -0.08088, 1.326), (-1.192, 0.2448, 1.326), (-1.26, 0.1772, 1.326), (-1.422, 0.1496, 1.326), (-1.097, 0.01433, 1.326), (-1.26, -0.01328, 1.326), (-1.355, 0.08194, 1.326), (-1.164, 0.08194, 1.326), (-1.178, 0.0005297, 1.326), (-1.341, 0.0005297, 1.326), (-1.341, 0.1634, 1.326), (-1.178, 0.1634, 1.326), (-1.453, -0.1203, 1.415), (-1.066, -0.1203, 1.415), (-1.453, 0.2842, 1.415), (-1.066, 0.2842, 1.415), (-1.26, -0.2029, 1.415), (-1.26, 0.3668, 1.415), (-1.533, 0.08194, 1.415), (-0.9865, 0.08194, 1.415), (-1.518, -0.02541, 1.415), (-1.152, -0.1766, 1.415), (-1.001, 0.1893, 1.415), (-1.367, 0.3405, 1.415), (-1.367, -0.1766, 1.415), (-1.152, 0.3405, 1.415), (-1.518, 0.1893, 1.415), (-1.001, -0.02541, 1.415), (-1.425, -0.09117, 1.446), (-1.094, -0.09117, 1.446), (-1.425, 0.2551, 1.446), (-1.094, 0.2551, 1.446), (-1.26, -0.1619, 1.446), (-1.26, 0.3257, 1.446), (-1.493, 0.08194, 1.446), (-1.026, 0.08194, 1.446), (-1.481, -0.009933, 1.446), (-1.168, -0.1393, 1.446), (-1.038, 0.1738, 1.446), (-1.351, 0.3032, 1.446), (-1.351, -0.1393, 1.446), (-1.168, 0.3032, 1.446), (-1.481, 0.1738, 1.446), (-1.038, -0.009933, 1.446), (-1.448, -0.1143, 1.498), (-1.071, -0.1143, 1.498), (-1.448, 0.2782, 1.498), (-1.071, 0.2782, 1.498), (-1.26, -0.1944, 1.498), (-1.26, 0.3583, 1.498), (-1.524, 0.08194, 1.498), (-0.9947, 0.08194, 1.498), (-1.51, -0.0222, 1.498), (-1.155, -0.1689, 1.498), (-1.009, 0.1861, 1.498), (-1.364, 0.3328, 1.498), (-1.364, -0.1689, 1.498), (-1.155, 0.3328, 1.498), (-1.51, 0.1861, 1.498), (-1.009, -0.0222, 1.498), (-1.405, -0.06945, -1.152), (-1.114, -0.06945, -1.152), (-1.405, 0.2333, -1.152), (-1.114, 0.2333, -1.152), (-1.26, -0.1313, -1.152), (-1.26, 0.2952, -1.152), (-1.464, 0.08194, -1.152), (-1.055, 0.08194, -1.152), (-1.438, 0.004882, -1.152), (-1.185, -0.1037, -1.152), (-1.081, 0.159, -1.152), (-1.334, 0.2675, -1.152), (-1.334, -0.1037, -1.152), (-1.185, 0.2675, -1.152), (-1.438, 0.159, -1.152), (-1.081, 0.004882, -1.152), (-1.51, -0.1795, -1.242), (-1.009, -0.1795, -1.242), (-1.51, 0.3434, -1.242), (-1.009, 0.3434, -1.242), (-1.26, -0.2863, -1.242), (-1.26, 0.4502, -1.242), (-1.612, 0.08194, -1.242), (-0.9066, 0.08194, -1.242), (-1.568, -0.05114, -1.242), (-1.132, -0.2386, -1.242), (-0.9515, 0.215, -1.242), (-1.387, 0.4025, -1.242), (-1.387, -0.2386, -1.242), (-1.132, 0.4025, -1.242), (-1.568, 0.215, -1.242), (-0.9515, -0.05114, -1.242)], [], [(56, 22, 3, 19), (55, 20, 5, 23), (54, 27, 8, 26), (53, 28, 7, 25), (36, 16, 64, 74), (29, 9, 57, 66), (12, 34, 71, 60), (35, 15, 63, 73), (52, 37, 15, 35), (51, 39, 14, 34), (50, 38, 11, 32), (49, 41, 10, 30), (48, 43, 16, 36), (47, 42, 13, 33), (46, 40, 12, 31), (45, 44, 9, 29), (37, 45, 29, 15), (6, 17, 45, 37), (17, 0, 44, 45), (43, 46, 31, 16), (7, 19, 46, 43), (19, 3, 40, 46), (44, 47, 33, 9), (0, 21, 47, 44), (21, 4, 42, 47), (41, 48, 36, 10), (1, 25, 48, 41), (25, 7, 43, 48), (42, 49, 30, 13), (4, 18, 49, 42), (18, 1, 41, 49), (39, 50, 32, 14), (5, 20, 50, 39), (20, 2, 38, 50), (40, 51, 34, 12), (3, 22, 51, 40), (22, 5, 39, 51), (38, 52, 35, 11), (2, 24, 52, 38), (24, 6, 37, 52), (9, 33, 70, 57), (14, 32, 69, 62), (34, 14, 62, 71), (16, 31, 68, 64), (33, 13, 61, 70), (13, 30, 67, 61), (32, 11, 59, 69), (10, 36, 74, 58), (15, 29, 66, 63), (31, 12, 60, 68), (11, 35, 73, 59), (30, 10, 58, 67), (18, 53, 25, 1), (4, 26, 53, 18), (26, 8, 28, 53), (21, 54, 26, 4), (0, 17, 54, 21), (17, 6, 27, 54), (27, 55, 23, 8), (6, 24, 55, 27), (24, 2, 20, 55), (28, 56, 19, 7), (8, 23, 56, 28), (23, 5, 22, 56), (81, 68, 60, 71), (80, 72, 62, 69), (79, 75, 65, 76), (78, 74, 64, 77), (75, 78, 77, 65), (61, 67, 78, 75), (67, 58, 74, 78), (66, 79, 76, 63), (57, 70, 79, 66), (70, 61, 75, 79), (73, 80, 69, 59), (63, 76, 80, 73), (76, 65, 72, 80), (72, 81, 71, 62), (65, 77, 81, 72), (77, 64, 68, 81), (61, 70, 94, 86), (73, 59, 84, 96), (66, 63, 88, 90), (62, 71, 95, 87), (74, 58, 83, 97), (67, 61, 86, 91), (68, 64, 89, 92), (63, 73, 96, 88), (57, 66, 90, 82), (69, 62, 87, 93), (64, 74, 97, 89), (58, 67, 91, 83), (70, 57, 82, 94), (60, 68, 92, 85), (71, 60, 85, 95), (59, 69, 93, 84), (83, 91, 107, 99), (91, 86, 102, 107), (85, 92, 108, 101), (92, 89, 105, 108), (84, 93, 109, 100), (93, 87, 103, 109), (86, 94, 110, 102), (94, 82, 98, 110), (87, 95, 111, 103), (95, 85, 101, 111), (88, 96, 112, 104), (96, 84, 100, 112), (89, 97, 113, 105), (82, 90, 106, 98), (97, 83, 99, 113), (90, 88, 104, 106), (104, 112, 128, 120), (112, 100, 116, 128), (105, 113, 129, 121), (98, 106, 122, 114), (113, 99, 115, 129), (106, 104, 120, 122), (99, 107, 123, 115), (107, 102, 118, 123), (101, 108, 124, 117), (108, 105, 121, 124), (100, 109, 125, 116), (109, 103, 119, 125), (102, 110, 126, 118), (110, 98, 114, 126), (103, 111, 127, 119), (111, 101, 117, 127), (6, 17, 138, 136), (1, 25, 145, 131), (4, 18, 139, 134), (24, 6, 136, 144), (17, 0, 130, 138), (7, 19, 140, 137), (7, 25, 145, 137), (18, 1, 131, 139), (20, 5, 135, 141), (3, 19, 140, 133), (0, 21, 142, 130), (20, 2, 132, 141), (22, 3, 133, 143), (21, 4, 134, 142), (22, 5, 135, 143), (2, 24, 144, 132), (134, 139, 155, 150), (133, 140, 156, 149), (137, 140, 156, 153), (141, 132, 148, 157), (141, 135, 151, 157), (142, 134, 150, 158), (130, 142, 158, 146), (143, 135, 151, 159), (143, 133, 149, 159), (144, 136, 152, 160), (132, 144, 160, 148), (137, 145, 161, 153), (138, 130, 146, 154), (131, 145, 161, 147), (136, 138, 154, 152), (139, 131, 147, 155)])
me_plane_017.materials.append(mat_material_018)
me_plane_017.use_remesh_preserve_volume = False
me_plane_017.use_remesh_preserve_attributes = False
me_plane_017.use_mirror_vertex_groups = False
me_plane_017.update()
me_plane_018 = bpy.data.meshes.new('Plane.018')
me_plane_018.from_pydata([(-1.405, -0.06945, -1.07), (-1.114, -0.06945, -1.07), (-1.405, 0.2333, -1.07), (-1.114, 0.2333, -1.07), (-1.26, -0.1313, -1.07), (-1.26, 0.2952, -1.07), (-1.464, 0.08194, -1.07), (-1.055, 0.08194, -1.07), (-1.26, 0.08194, -1.07), (-1.405, -0.06945, 1.236), (-1.114, -0.06945, 1.236), (-1.405, 0.2333, 1.236), (-1.114, 0.2333, 1.236), (-1.26, -0.1313, 1.236), (-1.26, 0.2952, 1.236), (-1.464, 0.08194, 1.236), (-1.055, 0.08194, 1.236), (-1.422, 0.01433, -1.07), (-1.192, -0.08088, -1.07), (-1.097, 0.1496, -1.07), (-1.327, 0.2448, -1.07), (-1.327, -0.08088, -1.07), (-1.192, 0.2448, -1.07), (-1.26, 0.1772, -1.07), (-1.422, 0.1496, -1.07), (-1.097, 0.01433, -1.07), (-1.26, -0.01328, -1.07), (-1.355, 0.08194, -1.07), (-1.164, 0.08194, -1.07), (-1.422, 0.01433, 1.236), (-1.192, -0.08088, 1.236), (-1.097, 0.1496, 1.236), (-1.327, 0.2448, 1.236), (-1.327, -0.08088, 1.236), (-1.192, 0.2448, 1.236), (-1.422, 0.1496, 1.236), (-1.097, 0.01433, 1.236), (-1.464, 0.08194, 0.08321), (-1.405, 0.2333, 0.08321), (-1.26, 0.2952, 0.08321), (-1.114, 0.2333, 0.08321), (-1.114, -0.06945, 0.08321), (-1.26, -0.1313, 0.08321), (-1.055, 0.08194, 0.08321), (-1.405, -0.06945, 0.08321), (-1.422, 0.01433, 0.08321), (-1.097, 0.1496, 0.08321), (-1.327, -0.08088, 0.08321), (-1.097, 0.01433, 0.08321), (-1.192, -0.08088, 0.08321), (-1.327, 0.2448, 0.08321), (-1.192, 0.2448, 0.08321), (-1.422, 0.1496, 0.08321), (-1.178, 0.0005297, -1.07), (-1.341, 0.0005297, -1.07), (-1.341, 0.1634, -1.07), (-1.178, 0.1634, -1.07), (-1.382, -0.04544, 1.326), (-1.137, -0.04544, 1.326), (-1.382, 0.2093, 1.326), (-1.137, 0.2093, 1.326), (-1.26, -0.09746, 1.326), (-1.26, 0.2614, 1.326), (-1.431, 0.08194, 1.326), (-1.088, 0.08194, 1.326), (-1.26, 0.08194, 1.326), (-1.422, 0.01433, 1.326), (-1.192, -0.08088, 1.326), (-1.097, 0.1496, 1.326), (-1.327, 0.2448, 1.326), (-1.327, -0.08088, 1.326), (-1.192, 0.2448, 1.326), (-1.26, 0.1772, 1.326), (-1.422, 0.1496, 1.326), (-1.097, 0.01433, 1.326), (-1.26, -0.01328, 1.326), (-1.355, 0.08194, 1.326), (-1.164, 0.08194, 1.326), (-1.178, 0.0005297, 1.326), (-1.341, 0.0005297, 1.326), (-1.341, 0.1634, 1.326), (-1.178, 0.1634, 1.326), (-1.453, -0.1203, 1.415), (-1.066, -0.1203, 1.415), (-1.453, 0.2842, 1.415), (-1.066, 0.2842, 1.415), (-1.26, -0.2029, 1.415), (-1.26, 0.3668, 1.415), (-1.533, 0.08194, 1.415), (-0.9865, 0.08194, 1.415), (-1.518, -0.02541, 1.415), (-1.152, -0.1766, 1.415), (-1.001, 0.1893, 1.415), (-1.367, 0.3405, 1.415), (-1.367, -0.1766, 1.415), (-1.152, 0.3405, 1.415), (-1.518, 0.1893, 1.415), (-1.001, -0.02541, 1.415), (-1.425, -0.09117, 1.446), (-1.094, -0.09117, 1.446), (-1.425, 0.2551, 1.446), (-1.094, 0.2551, 1.446), (-1.26, -0.1619, 1.446), (-1.26, 0.3257, 1.446), (-1.493, 0.08194, 1.446), (-1.026, 0.08194, 1.446), (-1.481, -0.009933, 1.446), (-1.168, -0.1393, 1.446), (-1.038, 0.1738, 1.446), (-1.351, 0.3032, 1.446), (-1.351, -0.1393, 1.446), (-1.168, 0.3032, 1.446), (-1.481, 0.1738, 1.446), (-1.038, -0.009933, 1.446), (-1.448, -0.1143, 1.498), (-1.071, -0.1143, 1.498), (-1.448, 0.2782, 1.498), (-1.071, 0.2782, 1.498), (-1.26, -0.1944, 1.498), (-1.26, 0.3583, 1.498), (-1.524, 0.08194, 1.498), (-0.9947, 0.08194, 1.498), (-1.51, -0.0222, 1.498), (-1.155, -0.1689, 1.498), (-1.009, 0.1861, 1.498), (-1.364, 0.3328, 1.498), (-1.364, -0.1689, 1.498), (-1.155, 0.3328, 1.498), (-1.51, 0.1861, 1.498), (-1.009, -0.0222, 1.498), (-1.405, -0.06945, -1.152), (-1.114, -0.06945, -1.152), (-1.405, 0.2333, -1.152), (-1.114, 0.2333, -1.152), (-1.26, -0.1313, -1.152), (-1.26, 0.2952, -1.152), (-1.464, 0.08194, -1.152), (-1.055, 0.08194, -1.152), (-1.438, 0.004882, -1.152), (-1.185, -0.1037, -1.152), (-1.081, 0.159, -1.152), (-1.334, 0.2675, -1.152), (-1.334, -0.1037, -1.152), (-1.185, 0.2675, -1.152), (-1.438, 0.159, -1.152), (-1.081, 0.004882, -1.152), (-1.51, -0.1795, -1.242), (-1.009, -0.1795, -1.242), (-1.51, 0.3434, -1.242), (-1.009, 0.3434, -1.242), (-1.26, -0.2863, -1.242), (-1.26, 0.4502, -1.242), (-1.612, 0.08194, -1.242), (-0.9066, 0.08194, -1.242), (-1.568, -0.05114, -1.242), (-1.132, -0.2386, -1.242), (-0.9515, 0.215, -1.242), (-1.387, 0.4025, -1.242), (-1.387, -0.2386, -1.242), (-1.132, 0.4025, -1.242), (-1.568, 0.215, -1.242), (-0.9515, -0.05114, -1.242)], [], [(56, 22, 3, 19), (55, 20, 5, 23), (54, 27, 8, 26), (53, 28, 7, 25), (36, 16, 64, 74), (29, 9, 57, 66), (12, 34, 71, 60), (35, 15, 63, 73), (52, 37, 15, 35), (51, 39, 14, 34), (50, 38, 11, 32), (49, 41, 10, 30), (48, 43, 16, 36), (47, 42, 13, 33), (46, 40, 12, 31), (45, 44, 9, 29), (37, 45, 29, 15), (6, 17, 45, 37), (17, 0, 44, 45), (43, 46, 31, 16), (7, 19, 46, 43), (19, 3, 40, 46), (44, 47, 33, 9), (0, 21, 47, 44), (21, 4, 42, 47), (41, 48, 36, 10), (1, 25, 48, 41), (25, 7, 43, 48), (42, 49, 30, 13), (4, 18, 49, 42), (18, 1, 41, 49), (39, 50, 32, 14), (5, 20, 50, 39), (20, 2, 38, 50), (40, 51, 34, 12), (3, 22, 51, 40), (22, 5, 39, 51), (38, 52, 35, 11), (2, 24, 52, 38), (24, 6, 37, 52), (9, 33, 70, 57), (14, 32, 69, 62), (34, 14, 62, 71), (16, 31, 68, 64), (33, 13, 61, 70), (13, 30, 67, 61), (32, 11, 59, 69), (10, 36, 74, 58), (15, 29, 66, 63), (31, 12, 60, 68), (11, 35, 73, 59), (30, 10, 58, 67), (18, 53, 25, 1), (4, 26, 53, 18), (26, 8, 28, 53), (21, 54, 26, 4), (0, 17, 54, 21), (17, 6, 27, 54), (27, 55, 23, 8), (6, 24, 55, 27), (24, 2, 20, 55), (28, 56, 19, 7), (8, 23, 56, 28), (23, 5, 22, 56), (81, 68, 60, 71), (80, 72, 62, 69), (79, 75, 65, 76), (78, 74, 64, 77), (75, 78, 77, 65), (61, 67, 78, 75), (67, 58, 74, 78), (66, 79, 76, 63), (57, 70, 79, 66), (70, 61, 75, 79), (73, 80, 69, 59), (63, 76, 80, 73), (76, 65, 72, 80), (72, 81, 71, 62), (65, 77, 81, 72), (77, 64, 68, 81), (61, 70, 94, 86), (73, 59, 84, 96), (66, 63, 88, 90), (62, 71, 95, 87), (74, 58, 83, 97), (67, 61, 86, 91), (68, 64, 89, 92), (63, 73, 96, 88), (57, 66, 90, 82), (69, 62, 87, 93), (64, 74, 97, 89), (58, 67, 91, 83), (70, 57, 82, 94), (60, 68, 92, 85), (71, 60, 85, 95), (59, 69, 93, 84), (83, 91, 107, 99), (91, 86, 102, 107), (85, 92, 108, 101), (92, 89, 105, 108), (84, 93, 109, 100), (93, 87, 103, 109), (86, 94, 110, 102), (94, 82, 98, 110), (87, 95, 111, 103), (95, 85, 101, 111), (88, 96, 112, 104), (96, 84, 100, 112), (89, 97, 113, 105), (82, 90, 106, 98), (97, 83, 99, 113), (90, 88, 104, 106), (104, 112, 128, 120), (112, 100, 116, 128), (105, 113, 129, 121), (98, 106, 122, 114), (113, 99, 115, 129), (106, 104, 120, 122), (99, 107, 123, 115), (107, 102, 118, 123), (101, 108, 124, 117), (108, 105, 121, 124), (100, 109, 125, 116), (109, 103, 119, 125), (102, 110, 126, 118), (110, 98, 114, 126), (103, 111, 127, 119), (111, 101, 117, 127), (6, 17, 138, 136), (1, 25, 145, 131), (4, 18, 139, 134), (24, 6, 136, 144), (17, 0, 130, 138), (7, 19, 140, 137), (7, 25, 145, 137), (18, 1, 131, 139), (20, 5, 135, 141), (3, 19, 140, 133), (0, 21, 142, 130), (20, 2, 132, 141), (22, 3, 133, 143), (21, 4, 134, 142), (22, 5, 135, 143), (2, 24, 144, 132), (134, 139, 155, 150), (133, 140, 156, 149), (137, 140, 156, 153), (141, 132, 148, 157), (141, 135, 151, 157), (142, 134, 150, 158), (130, 142, 158, 146), (143, 135, 151, 159), (143, 133, 149, 159), (144, 136, 152, 160), (132, 144, 160, 148), (137, 145, 161, 153), (138, 130, 146, 154), (131, 145, 161, 147), (136, 138, 154, 152), (139, 131, 147, 155)])
me_plane_018.materials.append(mat_material_019)
me_plane_018.use_remesh_preserve_volume = False
me_plane_018.use_remesh_preserve_attributes = False
me_plane_018.use_mirror_vertex_groups = False
me_plane_018.update()
me_plane_019 = bpy.data.meshes.new('Plane.019')
me_plane_019.from_pydata([(-1.405, -0.06945, -1.07), (-1.114, -0.06945, -1.07), (-1.405, 0.2333, -1.07), (-1.114, 0.2333, -1.07), (-1.26, -0.1313, -1.07), (-1.26, 0.2952, -1.07), (-1.464, 0.08194, -1.07), (-1.055, 0.08194, -1.07), (-1.26, 0.08194, -1.07), (-1.405, -0.06945, 1.236), (-1.114, -0.06945, 1.236), (-1.405, 0.2333, 1.236), (-1.114, 0.2333, 1.236), (-1.26, -0.1313, 1.236), (-1.26, 0.2952, 1.236), (-1.464, 0.08194, 1.236), (-1.055, 0.08194, 1.236), (-1.422, 0.01433, -1.07), (-1.192, -0.08088, -1.07), (-1.097, 0.1496, -1.07), (-1.327, 0.2448, -1.07), (-1.327, -0.08088, -1.07), (-1.192, 0.2448, -1.07), (-1.26, 0.1772, -1.07), (-1.422, 0.1496, -1.07), (-1.097, 0.01433, -1.07), (-1.26, -0.01328, -1.07), (-1.355, 0.08194, -1.07), (-1.164, 0.08194, -1.07), (-1.422, 0.01433, 1.236), (-1.192, -0.08088, 1.236), (-1.097, 0.1496, 1.236), (-1.327, 0.2448, 1.236), (-1.327, -0.08088, 1.236), (-1.192, 0.2448, 1.236), (-1.422, 0.1496, 1.236), (-1.097, 0.01433, 1.236), (-1.464, 0.08194, 0.08321), (-1.405, 0.2333, 0.08321), (-1.26, 0.2952, 0.08321), (-1.114, 0.2333, 0.08321), (-1.114, -0.06945, 0.08321), (-1.26, -0.1313, 0.08321), (-1.055, 0.08194, 0.08321), (-1.405, -0.06945, 0.08321), (-1.422, 0.01433, 0.08321), (-1.097, 0.1496, 0.08321), (-1.327, -0.08088, 0.08321), (-1.097, 0.01433, 0.08321), (-1.192, -0.08088, 0.08321), (-1.327, 0.2448, 0.08321), (-1.192, 0.2448, 0.08321), (-1.422, 0.1496, 0.08321), (-1.178, 0.0005297, -1.07), (-1.341, 0.0005297, -1.07), (-1.341, 0.1634, -1.07), (-1.178, 0.1634, -1.07), (-1.382, -0.04544, 1.326), (-1.137, -0.04544, 1.326), (-1.382, 0.2093, 1.326), (-1.137, 0.2093, 1.326), (-1.26, -0.09746, 1.326), (-1.26, 0.2614, 1.326), (-1.431, 0.08194, 1.326), (-1.088, 0.08194, 1.326), (-1.26, 0.08194, 1.326), (-1.422, 0.01433, 1.326), (-1.192, -0.08088, 1.326), (-1.097, 0.1496, 1.326), (-1.327, 0.2448, 1.326), (-1.327, -0.08088, 1.326), (-1.192, 0.2448, 1.326), (-1.26, 0.1772, 1.326), (-1.422, 0.1496, 1.326), (-1.097, 0.01433, 1.326), (-1.26, -0.01328, 1.326), (-1.355, 0.08194, 1.326), (-1.164, 0.08194, 1.326), (-1.178, 0.0005297, 1.326), (-1.341, 0.0005297, 1.326), (-1.341, 0.1634, 1.326), (-1.178, 0.1634, 1.326), (-1.453, -0.1203, 1.415), (-1.066, -0.1203, 1.415), (-1.453, 0.2842, 1.415), (-1.066, 0.2842, 1.415), (-1.26, -0.2029, 1.415), (-1.26, 0.3668, 1.415), (-1.533, 0.08194, 1.415), (-0.9865, 0.08194, 1.415), (-1.518, -0.02541, 1.415), (-1.152, -0.1766, 1.415), (-1.001, 0.1893, 1.415), (-1.367, 0.3405, 1.415), (-1.367, -0.1766, 1.415), (-1.152, 0.3405, 1.415), (-1.518, 0.1893, 1.415), (-1.001, -0.02541, 1.415), (-1.425, -0.09117, 1.446), (-1.094, -0.09117, 1.446), (-1.425, 0.2551, 1.446), (-1.094, 0.2551, 1.446), (-1.26, -0.1619, 1.446), (-1.26, 0.3257, 1.446), (-1.493, 0.08194, 1.446), (-1.026, 0.08194, 1.446), (-1.481, -0.009933, 1.446), (-1.168, -0.1393, 1.446), (-1.038, 0.1738, 1.446), (-1.351, 0.3032, 1.446), (-1.351, -0.1393, 1.446), (-1.168, 0.3032, 1.446), (-1.481, 0.1738, 1.446), (-1.038, -0.009933, 1.446), (-1.448, -0.1143, 1.498), (-1.071, -0.1143, 1.498), (-1.448, 0.2782, 1.498), (-1.071, 0.2782, 1.498), (-1.26, -0.1944, 1.498), (-1.26, 0.3583, 1.498), (-1.524, 0.08194, 1.498), (-0.9947, 0.08194, 1.498), (-1.51, -0.0222, 1.498), (-1.155, -0.1689, 1.498), (-1.009, 0.1861, 1.498), (-1.364, 0.3328, 1.498), (-1.364, -0.1689, 1.498), (-1.155, 0.3328, 1.498), (-1.51, 0.1861, 1.498), (-1.009, -0.0222, 1.498), (-1.405, -0.06945, -1.152), (-1.114, -0.06945, -1.152), (-1.405, 0.2333, -1.152), (-1.114, 0.2333, -1.152), (-1.26, -0.1313, -1.152), (-1.26, 0.2952, -1.152), (-1.464, 0.08194, -1.152), (-1.055, 0.08194, -1.152), (-1.438, 0.004882, -1.152), (-1.185, -0.1037, -1.152), (-1.081, 0.159, -1.152), (-1.334, 0.2675, -1.152), (-1.334, -0.1037, -1.152), (-1.185, 0.2675, -1.152), (-1.438, 0.159, -1.152), (-1.081, 0.004882, -1.152), (-1.51, -0.1795, -1.242), (-1.009, -0.1795, -1.242), (-1.51, 0.3434, -1.242), (-1.009, 0.3434, -1.242), (-1.26, -0.2863, -1.242), (-1.26, 0.4502, -1.242), (-1.612, 0.08194, -1.242), (-0.9066, 0.08194, -1.242), (-1.568, -0.05114, -1.242), (-1.132, -0.2386, -1.242), (-0.9515, 0.215, -1.242), (-1.387, 0.4025, -1.242), (-1.387, -0.2386, -1.242), (-1.132, 0.4025, -1.242), (-1.568, 0.215, -1.242), (-0.9515, -0.05114, -1.242)], [], [(56, 22, 3, 19), (55, 20, 5, 23), (54, 27, 8, 26), (53, 28, 7, 25), (36, 16, 64, 74), (29, 9, 57, 66), (12, 34, 71, 60), (35, 15, 63, 73), (52, 37, 15, 35), (51, 39, 14, 34), (50, 38, 11, 32), (49, 41, 10, 30), (48, 43, 16, 36), (47, 42, 13, 33), (46, 40, 12, 31), (45, 44, 9, 29), (37, 45, 29, 15), (6, 17, 45, 37), (17, 0, 44, 45), (43, 46, 31, 16), (7, 19, 46, 43), (19, 3, 40, 46), (44, 47, 33, 9), (0, 21, 47, 44), (21, 4, 42, 47), (41, 48, 36, 10), (1, 25, 48, 41), (25, 7, 43, 48), (42, 49, 30, 13), (4, 18, 49, 42), (18, 1, 41, 49), (39, 50, 32, 14), (5, 20, 50, 39), (20, 2, 38, 50), (40, 51, 34, 12), (3, 22, 51, 40), (22, 5, 39, 51), (38, 52, 35, 11), (2, 24, 52, 38), (24, 6, 37, 52), (9, 33, 70, 57), (14, 32, 69, 62), (34, 14, 62, 71), (16, 31, 68, 64), (33, 13, 61, 70), (13, 30, 67, 61), (32, 11, 59, 69), (10, 36, 74, 58), (15, 29, 66, 63), (31, 12, 60, 68), (11, 35, 73, 59), (30, 10, 58, 67), (18, 53, 25, 1), (4, 26, 53, 18), (26, 8, 28, 53), (21, 54, 26, 4), (0, 17, 54, 21), (17, 6, 27, 54), (27, 55, 23, 8), (6, 24, 55, 27), (24, 2, 20, 55), (28, 56, 19, 7), (8, 23, 56, 28), (23, 5, 22, 56), (81, 68, 60, 71), (80, 72, 62, 69), (79, 75, 65, 76), (78, 74, 64, 77), (75, 78, 77, 65), (61, 67, 78, 75), (67, 58, 74, 78), (66, 79, 76, 63), (57, 70, 79, 66), (70, 61, 75, 79), (73, 80, 69, 59), (63, 76, 80, 73), (76, 65, 72, 80), (72, 81, 71, 62), (65, 77, 81, 72), (77, 64, 68, 81), (61, 70, 94, 86), (73, 59, 84, 96), (66, 63, 88, 90), (62, 71, 95, 87), (74, 58, 83, 97), (67, 61, 86, 91), (68, 64, 89, 92), (63, 73, 96, 88), (57, 66, 90, 82), (69, 62, 87, 93), (64, 74, 97, 89), (58, 67, 91, 83), (70, 57, 82, 94), (60, 68, 92, 85), (71, 60, 85, 95), (59, 69, 93, 84), (83, 91, 107, 99), (91, 86, 102, 107), (85, 92, 108, 101), (92, 89, 105, 108), (84, 93, 109, 100), (93, 87, 103, 109), (86, 94, 110, 102), (94, 82, 98, 110), (87, 95, 111, 103), (95, 85, 101, 111), (88, 96, 112, 104), (96, 84, 100, 112), (89, 97, 113, 105), (82, 90, 106, 98), (97, 83, 99, 113), (90, 88, 104, 106), (104, 112, 128, 120), (112, 100, 116, 128), (105, 113, 129, 121), (98, 106, 122, 114), (113, 99, 115, 129), (106, 104, 120, 122), (99, 107, 123, 115), (107, 102, 118, 123), (101, 108, 124, 117), (108, 105, 121, 124), (100, 109, 125, 116), (109, 103, 119, 125), (102, 110, 126, 118), (110, 98, 114, 126), (103, 111, 127, 119), (111, 101, 117, 127), (6, 17, 138, 136), (1, 25, 145, 131), (4, 18, 139, 134), (24, 6, 136, 144), (17, 0, 130, 138), (7, 19, 140, 137), (7, 25, 145, 137), (18, 1, 131, 139), (20, 5, 135, 141), (3, 19, 140, 133), (0, 21, 142, 130), (20, 2, 132, 141), (22, 3, 133, 143), (21, 4, 134, 142), (22, 5, 135, 143), (2, 24, 144, 132), (134, 139, 155, 150), (133, 140, 156, 149), (137, 140, 156, 153), (141, 132, 148, 157), (141, 135, 151, 157), (142, 134, 150, 158), (130, 142, 158, 146), (143, 135, 151, 159), (143, 133, 149, 159), (144, 136, 152, 160), (132, 144, 160, 148), (137, 145, 161, 153), (138, 130, 146, 154), (131, 145, 161, 147), (136, 138, 154, 152), (139, 131, 147, 155)])
me_plane_019.materials.append(mat_material_020)
me_plane_019.use_remesh_preserve_volume = False
me_plane_019.use_remesh_preserve_attributes = False
me_plane_019.use_mirror_vertex_groups = False
me_plane_019.update()
me_plane_020 = bpy.data.meshes.new('Plane.020')
me_plane_020.from_pydata([(-1.405, -0.06945, -1.07), (-1.114, -0.06945, -1.07), (-1.405, 0.2333, -1.07), (-1.114, 0.2333, -1.07), (-1.26, -0.1313, -1.07), (-1.26, 0.2952, -1.07), (-1.464, 0.08194, -1.07), (-1.055, 0.08194, -1.07), (-1.26, 0.08194, -1.07), (-1.405, -0.06945, 1.236), (-1.114, -0.06945, 1.236), (-1.405, 0.2333, 1.236), (-1.114, 0.2333, 1.236), (-1.26, -0.1313, 1.236), (-1.26, 0.2952, 1.236), (-1.464, 0.08194, 1.236), (-1.055, 0.08194, 1.236), (-1.422, 0.01433, -1.07), (-1.192, -0.08088, -1.07), (-1.097, 0.1496, -1.07), (-1.327, 0.2448, -1.07), (-1.327, -0.08088, -1.07), (-1.192, 0.2448, -1.07), (-1.26, 0.1772, -1.07), (-1.422, 0.1496, -1.07), (-1.097, 0.01433, -1.07), (-1.26, -0.01328, -1.07), (-1.355, 0.08194, -1.07), (-1.164, 0.08194, -1.07), (-1.422, 0.01433, 1.236), (-1.192, -0.08088, 1.236), (-1.097, 0.1496, 1.236), (-1.327, 0.2448, 1.236), (-1.327, -0.08088, 1.236), (-1.192, 0.2448, 1.236), (-1.422, 0.1496, 1.236), (-1.097, 0.01433, 1.236), (-1.464, 0.08194, 0.08321), (-1.405, 0.2333, 0.08321), (-1.26, 0.2952, 0.08321), (-1.114, 0.2333, 0.08321), (-1.114, -0.06945, 0.08321), (-1.26, -0.1313, 0.08321), (-1.055, 0.08194, 0.08321), (-1.405, -0.06945, 0.08321), (-1.422, 0.01433, 0.08321), (-1.097, 0.1496, 0.08321), (-1.327, -0.08088, 0.08321), (-1.097, 0.01433, 0.08321), (-1.192, -0.08088, 0.08321), (-1.327, 0.2448, 0.08321), (-1.192, 0.2448, 0.08321), (-1.422, 0.1496, 0.08321), (-1.178, 0.0005297, -1.07), (-1.341, 0.0005297, -1.07), (-1.341, 0.1634, -1.07), (-1.178, 0.1634, -1.07), (-1.382, -0.04544, 1.326), (-1.137, -0.04544, 1.326), (-1.382, 0.2093, 1.326), (-1.137, 0.2093, 1.326), (-1.26, -0.09746, 1.326), (-1.26, 0.2614, 1.326), (-1.431, 0.08194, 1.326), (-1.088, 0.08194, 1.326), (-1.26, 0.08194, 1.326), (-1.422, 0.01433, 1.326), (-1.192, -0.08088, 1.326), (-1.097, 0.1496, 1.326), (-1.327, 0.2448, 1.326), (-1.327, -0.08088, 1.326), (-1.192, 0.2448, 1.326), (-1.26, 0.1772, 1.326), (-1.422, 0.1496, 1.326), (-1.097, 0.01433, 1.326), (-1.26, -0.01328, 1.326), (-1.355, 0.08194, 1.326), (-1.164, 0.08194, 1.326), (-1.178, 0.0005297, 1.326), (-1.341, 0.0005297, 1.326), (-1.341, 0.1634, 1.326), (-1.178, 0.1634, 1.326), (-1.453, -0.1203, 1.415), (-1.066, -0.1203, 1.415), (-1.453, 0.2842, 1.415), (-1.066, 0.2842, 1.415), (-1.26, -0.2029, 1.415), (-1.26, 0.3668, 1.415), (-1.533, 0.08194, 1.415), (-0.9865, 0.08194, 1.415), (-1.518, -0.02541, 1.415), (-1.152, -0.1766, 1.415), (-1.001, 0.1893, 1.415), (-1.367, 0.3405, 1.415), (-1.367, -0.1766, 1.415), (-1.152, 0.3405, 1.415), (-1.518, 0.1893, 1.415), (-1.001, -0.02541, 1.415), (-1.425, -0.09117, 1.446), (-1.094, -0.09117, 1.446), (-1.425, 0.2551, 1.446), (-1.094, 0.2551, 1.446), (-1.26, -0.1619, 1.446), (-1.26, 0.3257, 1.446), (-1.493, 0.08194, 1.446), (-1.026, 0.08194, 1.446), (-1.481, -0.009933, 1.446), (-1.168, -0.1393, 1.446), (-1.038, 0.1738, 1.446), (-1.351, 0.3032, 1.446), (-1.351, -0.1393, 1.446), (-1.168, 0.3032, 1.446), (-1.481, 0.1738, 1.446), (-1.038, -0.009933, 1.446), (-1.448, -0.1143, 1.498), (-1.071, -0.1143, 1.498), (-1.448, 0.2782, 1.498), (-1.071, 0.2782, 1.498), (-1.26, -0.1944, 1.498), (-1.26, 0.3583, 1.498), (-1.524, 0.08194, 1.498), (-0.9947, 0.08194, 1.498), (-1.51, -0.0222, 1.498), (-1.155, -0.1689, 1.498), (-1.009, 0.1861, 1.498), (-1.364, 0.3328, 1.498), (-1.364, -0.1689, 1.498), (-1.155, 0.3328, 1.498), (-1.51, 0.1861, 1.498), (-1.009, -0.0222, 1.498), (-1.405, -0.06945, -1.152), (-1.114, -0.06945, -1.152), (-1.405, 0.2333, -1.152), (-1.114, 0.2333, -1.152), (-1.26, -0.1313, -1.152), (-1.26, 0.2952, -1.152), (-1.464, 0.08194, -1.152), (-1.055, 0.08194, -1.152), (-1.438, 0.004882, -1.152), (-1.185, -0.1037, -1.152), (-1.081, 0.159, -1.152), (-1.334, 0.2675, -1.152), (-1.334, -0.1037, -1.152), (-1.185, 0.2675, -1.152), (-1.438, 0.159, -1.152), (-1.081, 0.004882, -1.152), (-1.51, -0.1795, -1.242), (-1.009, -0.1795, -1.242), (-1.51, 0.3434, -1.242), (-1.009, 0.3434, -1.242), (-1.26, -0.2863, -1.242), (-1.26, 0.4502, -1.242), (-1.612, 0.08194, -1.242), (-0.9066, 0.08194, -1.242), (-1.568, -0.05114, -1.242), (-1.132, -0.2386, -1.242), (-0.9515, 0.215, -1.242), (-1.387, 0.4025, -1.242), (-1.387, -0.2386, -1.242), (-1.132, 0.4025, -1.242), (-1.568, 0.215, -1.242), (-0.9515, -0.05114, -1.242)], [], [(56, 22, 3, 19), (55, 20, 5, 23), (54, 27, 8, 26), (53, 28, 7, 25), (36, 16, 64, 74), (29, 9, 57, 66), (12, 34, 71, 60), (35, 15, 63, 73), (52, 37, 15, 35), (51, 39, 14, 34), (50, 38, 11, 32), (49, 41, 10, 30), (48, 43, 16, 36), (47, 42, 13, 33), (46, 40, 12, 31), (45, 44, 9, 29), (37, 45, 29, 15), (6, 17, 45, 37), (17, 0, 44, 45), (43, 46, 31, 16), (7, 19, 46, 43), (19, 3, 40, 46), (44, 47, 33, 9), (0, 21, 47, 44), (21, 4, 42, 47), (41, 48, 36, 10), (1, 25, 48, 41), (25, 7, 43, 48), (42, 49, 30, 13), (4, 18, 49, 42), (18, 1, 41, 49), (39, 50, 32, 14), (5, 20, 50, 39), (20, 2, 38, 50), (40, 51, 34, 12), (3, 22, 51, 40), (22, 5, 39, 51), (38, 52, 35, 11), (2, 24, 52, 38), (24, 6, 37, 52), (9, 33, 70, 57), (14, 32, 69, 62), (34, 14, 62, 71), (16, 31, 68, 64), (33, 13, 61, 70), (13, 30, 67, 61), (32, 11, 59, 69), (10, 36, 74, 58), (15, 29, 66, 63), (31, 12, 60, 68), (11, 35, 73, 59), (30, 10, 58, 67), (18, 53, 25, 1), (4, 26, 53, 18), (26, 8, 28, 53), (21, 54, 26, 4), (0, 17, 54, 21), (17, 6, 27, 54), (27, 55, 23, 8), (6, 24, 55, 27), (24, 2, 20, 55), (28, 56, 19, 7), (8, 23, 56, 28), (23, 5, 22, 56), (81, 68, 60, 71), (80, 72, 62, 69), (79, 75, 65, 76), (78, 74, 64, 77), (75, 78, 77, 65), (61, 67, 78, 75), (67, 58, 74, 78), (66, 79, 76, 63), (57, 70, 79, 66), (70, 61, 75, 79), (73, 80, 69, 59), (63, 76, 80, 73), (76, 65, 72, 80), (72, 81, 71, 62), (65, 77, 81, 72), (77, 64, 68, 81), (61, 70, 94, 86), (73, 59, 84, 96), (66, 63, 88, 90), (62, 71, 95, 87), (74, 58, 83, 97), (67, 61, 86, 91), (68, 64, 89, 92), (63, 73, 96, 88), (57, 66, 90, 82), (69, 62, 87, 93), (64, 74, 97, 89), (58, 67, 91, 83), (70, 57, 82, 94), (60, 68, 92, 85), (71, 60, 85, 95), (59, 69, 93, 84), (83, 91, 107, 99), (91, 86, 102, 107), (85, 92, 108, 101), (92, 89, 105, 108), (84, 93, 109, 100), (93, 87, 103, 109), (86, 94, 110, 102), (94, 82, 98, 110), (87, 95, 111, 103), (95, 85, 101, 111), (88, 96, 112, 104), (96, 84, 100, 112), (89, 97, 113, 105), (82, 90, 106, 98), (97, 83, 99, 113), (90, 88, 104, 106), (104, 112, 128, 120), (112, 100, 116, 128), (105, 113, 129, 121), (98, 106, 122, 114), (113, 99, 115, 129), (106, 104, 120, 122), (99, 107, 123, 115), (107, 102, 118, 123), (101, 108, 124, 117), (108, 105, 121, 124), (100, 109, 125, 116), (109, 103, 119, 125), (102, 110, 126, 118), (110, 98, 114, 126), (103, 111, 127, 119), (111, 101, 117, 127), (6, 17, 138, 136), (1, 25, 145, 131), (4, 18, 139, 134), (24, 6, 136, 144), (17, 0, 130, 138), (7, 19, 140, 137), (7, 25, 145, 137), (18, 1, 131, 139), (20, 5, 135, 141), (3, 19, 140, 133), (0, 21, 142, 130), (20, 2, 132, 141), (22, 3, 133, 143), (21, 4, 134, 142), (22, 5, 135, 143), (2, 24, 144, 132), (134, 139, 155, 150), (133, 140, 156, 149), (137, 140, 156, 153), (141, 132, 148, 157), (141, 135, 151, 157), (142, 134, 150, 158), (130, 142, 158, 146), (143, 135, 151, 159), (143, 133, 149, 159), (144, 136, 152, 160), (132, 144, 160, 148), (137, 145, 161, 153), (138, 130, 146, 154), (131, 145, 161, 147), (136, 138, 154, 152), (139, 131, 147, 155)])
me_plane_020.materials.append(mat_material_021)
me_plane_020.use_remesh_preserve_volume = False
me_plane_020.use_remesh_preserve_attributes = False
me_plane_020.use_mirror_vertex_groups = False
me_plane_020.update()

# ---- objects
ob_plane = bpy.data.objects.new('Plane', me_plane)
ob_lamp = bpy.data.objects.new('Lamp', light_lamp)
ob_camera = bpy.data.objects.new('Camera', cam_camera)
ob_plane_002 = bpy.data.objects.new('Plane.002', me_plane_002)
ob_plane_012 = bpy.data.objects.new('Plane.012', me_plane_013)
ob_cube_001 = bpy.data.objects.new('Cube.001', me_cube_001)
ob_cube_000 = bpy.data.objects.new('Cube.000', me_cube_000)
ob_cube_002 = bpy.data.objects.new('Cube.002', me_cube_002)
ob_cube_003 = bpy.data.objects.new('Cube.003', me_cube_003)
ob_plane_001 = bpy.data.objects.new('Plane.001', me_plane_012)
ob_plane_003 = bpy.data.objects.new('Plane.003', me_plane_014)
ob_plane_004 = bpy.data.objects.new('Plane.004', me_plane_015)
ob_plane_005 = bpy.data.objects.new('Plane.005', me_plane_016)
ob_plane_006 = bpy.data.objects.new('Plane.006', me_plane_017)
ob_plane_007 = bpy.data.objects.new('Plane.007', me_plane_018)
ob_plane_008 = bpy.data.objects.new('Plane.008', me_plane_019)
ob_plane_009 = bpy.data.objects.new('Plane.009', me_plane_020)

# ---- transforms, parenting, visibility, modifiers, constraints
ob_plane.location = (0.0, 0.0, 0.0)
ob_plane.scale = (3.011, 3.011, 3.011)
ob_plane.lineart.crease_threshold = 0.0
ob_lamp.location = (4.076, 1.005, 5.904)
ob_lamp.rotation_euler = (0.6503, 0.05522, 1.866)
ob_lamp.lock_rotations_4d = False
ob_lamp.empty_display_type = 'ARROWS'
ob_lamp.color = (0.0, 0.0, 0.0, 0.0)
ob_lamp.lineart.crease_threshold = 0.0
ob_camera.location = (7.481, -6.508, 5.344)
ob_camera.rotation_euler = (1.109, 0.01082, 0.8149)
ob_camera.lock_rotations_4d = False
ob_camera.empty_display_type = 'ARROWS'
ob_camera.color = (0.0, 0.0, 0.0, 0.0)
ob_camera.display_type = 'WIRE'
ob_camera.lineart.crease_threshold = 0.0
ob_plane_002.location = (-0.6915, 0.05785, 0.8634)
ob_plane_002.scale = (1.0, 1.0, 0.6689)
ob_plane_002.lineart.crease_threshold = 0.0
ob_plane_012.location = (0.0, 1.032, 1.875)
ob_plane_012.scale = (0.3037, 0.2566, 2.708)
ob_plane_012.lineart.crease_threshold = 0.0
ob_cube_001.location = (-1.766, -1.292, 0.7208)
ob_cube_001.rotation_euler = (-0.624, 0.1871, -0.4915)
ob_cube_001.scale = (0.08857, 0.1094, 0.04599)
ob_cube_001.lock_rotations_4d = False
ob_cube_001.empty_display_type = 'ARROWS'
ob_cube_001.lineart.crease_threshold = 0.0
_vg = ob_cube_001.vertex_groups.new(name='Pevis')
_vg = ob_cube_001.vertex_groups.new(name='MiddleSpine')
_vg = ob_cube_001.vertex_groups.new(name='Ribs')
_vg = ob_cube_001.vertex_groups.new(name='Neck')
_vg = ob_cube_001.vertex_groups.new(name='Head')
_vg = ob_cube_001.vertex_groups.new(name='ShoulderRight')
_vg = ob_cube_001.vertex_groups.new(name='UpperArmRight')
_vg = ob_cube_001.vertex_groups.new(name='Bone.011')
_vg = ob_cube_001.vertex_groups.new(name='HandRight')
_vg = ob_cube_001.vertex_groups.new(name='ShoulderLeft')
_vg = ob_cube_001.vertex_groups.new(name='UpperArmLeft')
_vg = ob_cube_001.vertex_groups.new(name='LowerArmLeft')
_vg = ob_cube_001.vertex_groups.new(name='HandLeft')
for _i, _w in zip([0, 1, 2, 3, 4, 5, 6, 7, 8, 9, 10, 11, 12, 13, 14, 15, 16, 17, 18, 19, 20, 21, 22, 23], [0.4526, 0.006197, 0.4526, 0.006179, 0.4526, 0.006181, 0.4527, 0.006174, 0.006197, 0.006179, 0.006181, 0.006174, 0.006197, 0.006179, 0.006181, 0.006174, 0.006188, 0.4526, 0.006177, 0.4526, 0.006188, 0.006177, 0.006188, 0.006177]): _vg.add([_i], _w, 'REPLACE')
_vg = ob_cube_001.vertex_groups.new(name='Bone.003')
_vg = ob_cube_001.vertex_groups.new(name='HipRight')
_vg = ob_cube_001.vertex_groups.new(name='UpperLeftRight')
_vg = ob_cube_001.vertex_groups.new(name='LowerLegRight')
_vg = ob_cube_001.vertex_groups.new(name='FootRight')
_vg = ob_cube_001.vertex_groups.new(name='HipLeft')
_vg = ob_cube_001.vertex_groups.new(name='UpperLegLeft')
_vg = ob_cube_001.vertex_groups.new(name='LowerLegLeft')
_vg = ob_cube_001.vertex_groups.new(name='FootLeft')
_vg = ob_cube_001.vertex_groups.new(name='HandLeft.001')
for _i, _w in zip([0, 1, 2, 3, 4, 5, 6, 7, 8, 9, 10, 11, 12, 13, 14, 15, 16, 17, 18, 19, 20, 21, 22, 23], [0.5474, 0.9719, 0.5474, 0.9719, 0.5473, 0.9719, 0.5473, 0.9719, 0.9719, 0.9719, 0.9719, 0.9719, 0.9719, 0.9719, 0.9719, 0.9719, 0.9719, 0.5474, 0.9719, 0.5473, 0.9719, 0.9719, 0.9719, 0.9719]): _vg.add([_i], _w, 'REPLACE')
_m = ob_cube_001.modifiers.new('Armature', 'ARMATURE')
ob_cube_000.location = (2.075, 0.7908, 0.7059)
ob_cube_000.rotation_euler = (0.007095, -0.2034, -1.353)
ob_cube_000.scale = (0.08857, 0.1094, 0.04599)
ob_cube_000.lock_rotations_4d = False
ob_cube_000.empty_display_type = 'ARROWS'
ob_cube_000.lineart.crease_threshold = 0.0
_vg = ob_cube_000.vertex_groups.new(name='Pevis')
_vg = ob_cube_000.vertex_groups.new(name='MiddleSpine')
_vg = ob_cube_000.vertex_groups.new(name='Ribs')
_vg = ob_cube_000.vertex_groups.new(name='Neck')
_vg = ob_cube_000.vertex_groups.new(name='Head')
_vg = ob_cube_000.vertex_groups.new(name='ShoulderRight')
_vg = ob_cube_000.vertex_groups.new(name='UpperArmRight')
_vg = ob_cube_000.vertex_groups.new(name='Bone.011')
_vg = ob_cube_000.vertex_groups.new(name='HandRight')
_vg = ob_cube_000.vertex_groups.new(name='ShoulderLeft')
_vg = ob_cube_000.vertex_groups.new(name='UpperArmLeft')
_vg = ob_cube_000.vertex_groups.new(name='LowerArmLeft')
_vg = ob_cube_000.vertex_groups.new(name='HandLeft')
for _i, _w in zip([0, 1, 2, 3, 4, 5, 6, 7, 8, 9, 10, 11, 12, 13, 14, 15, 16, 17, 18, 19, 20, 21, 22, 23], [0.4526, 0.006197, 0.4526, 0.006179, 0.4526, 0.006181, 0.4527, 0.006174, 0.006197, 0.006179, 0.006181, 0.006174, 0.006197, 0.006179, 0.006181, 0.006174, 0.006188, 0.4526, 0.006177, 0.4526, 0.006188, 0.006177, 0.006188, 0.006177]): _vg.add([_i], _w, 'REPLACE')
_vg = ob_cube_000.vertex_groups.new(name='Bone.003')
_vg = ob_cube_000.vertex_groups.new(name='HipRight')
_vg = ob_cube_000.vertex_groups.new(name='UpperLeftRight')
_vg = ob_cube_000.vertex_groups.new(name='LowerLegRight')
_vg = ob_cube_000.vertex_groups.new(name='FootRight')
_vg = ob_cube_000.vertex_groups.new(name='HipLeft')
_vg = ob_cube_000.vertex_groups.new(name='UpperLegLeft')
_vg = ob_cube_000.vertex_groups.new(name='LowerLegLeft')
_vg = ob_cube_000.vertex_groups.new(name='FootLeft')
_vg = ob_cube_000.vertex_groups.new(name='HandLeft.001')
for _i, _w in zip([0, 1, 2, 3, 4, 5, 6, 7, 8, 9, 10, 11, 12, 13, 14, 15, 16, 17, 18, 19, 20, 21, 22, 23], [0.5474, 0.9719, 0.5474, 0.9719, 0.5473, 0.9719, 0.5473, 0.9719, 0.9719, 0.9719, 0.9719, 0.9719, 0.9719, 0.9719, 0.9719, 0.9719, 0.9719, 0.5474, 0.9719, 0.5473, 0.9719, 0.9719, 0.9719, 0.9719]): _vg.add([_i], _w, 'REPLACE')
_m = ob_cube_000.modifiers.new('Armature', 'ARMATURE')
ob_cube_002.location = (-0.06457, 0.2042, 0.05166)
ob_cube_002.rotation_euler = (-1.844, 1.075, -1.348)
ob_cube_002.scale = (0.08857, 0.1094, 0.04599)
ob_cube_002.lock_rotations_4d = False
ob_cube_002.empty_display_type = 'ARROWS'
ob_cube_002.lineart.crease_threshold = 0.0
_vg = ob_cube_002.vertex_groups.new(name='Pevis')
_vg = ob_cube_002.vertex_groups.new(name='MiddleSpine')
_vg = ob_cube_002.vertex_groups.new(name='Ribs')
_vg = ob_cube_002.vertex_groups.new(name='Neck')
_vg = ob_cube_002.vertex_groups.new(name='Head')
_vg = ob_cube_002.vertex_groups.new(name='ShoulderRight')
_vg = ob_cube_002.vertex_groups.new(name='UpperArmRight')
_vg = ob_cube_002.vertex_groups.new(name='Bone.011')
_vg = ob_cube_002.vertex_groups.new(name='HandRight')
_vg = ob_cube_002.vertex_groups.new(name='ShoulderLeft')
_vg = ob_cube_002.vertex_groups.new(name='UpperArmLeft')
_vg = ob_cube_002.vertex_groups.new(name='LowerArmLeft')
_vg = ob_cube_002.vertex_groups.new(name='HandLeft')
for _i, _w in zip([0, 1, 2, 3, 4, 5, 6, 7, 8, 9, 10, 11, 12, 13, 14, 15, 16, 17, 18, 19, 20, 21, 22, 23], [0.4526, 0.006197, 0.4526, 0.006179, 0.4526, 0.006181, 0.4527, 0.006174, 0.006197, 0.006179, 0.006181, 0.006174, 0.006197, 0.006179, 0.006181, 0.006174, 0.006188, 0.4526, 0.006177, 0.4526, 0.006188, 0.006177, 0.006188, 0.006177]): _vg.add([_i], _w, 'REPLACE')
_vg = ob_cube_002.vertex_groups.new(name='Bone.003')
_vg = ob_cube_002.vertex_groups.new(name='HipRight')
_vg = ob_cube_002.vertex_groups.new(name='UpperLeftRight')
_vg = ob_cube_002.vertex_groups.new(name='LowerLegRight')
_vg = ob_cube_002.vertex_groups.new(name='FootRight')
_vg = ob_cube_002.vertex_groups.new(name='HipLeft')
_vg = ob_cube_002.vertex_groups.new(name='UpperLegLeft')
_vg = ob_cube_002.vertex_groups.new(name='LowerLegLeft')
_vg = ob_cube_002.vertex_groups.new(name='FootLeft')
_vg = ob_cube_002.vertex_groups.new(name='HandLeft.001')
for _i, _w in zip([0, 1, 2, 3, 4, 5, 6, 7, 8, 9, 10, 11, 12, 13, 14, 15, 16, 17, 18, 19, 20, 21, 22, 23], [0.5474, 0.9719, 0.5474, 0.9719, 0.5473, 0.9719, 0.5473, 0.9719, 0.9719, 0.9719, 0.9719, 0.9719, 0.9719, 0.9719, 0.9719, 0.9719, 0.9719, 0.5474, 0.9719, 0.5473, 0.9719, 0.9719, 0.9719, 0.9719]): _vg.add([_i], _w, 'REPLACE')
_m = ob_cube_002.modifiers.new('Armature', 'ARMATURE')
ob_cube_003.location = (-0.3595, 1.594, 0.7141)
ob_cube_003.rotation_euler = (-0.0139, 0.4028, -3.974)
ob_cube_003.scale = (0.08857, 0.1094, 0.04599)
ob_cube_003.lock_rotations_4d = False
ob_cube_003.empty_display_type = 'ARROWS'
ob_cube_003.lineart.crease_threshold = 0.0
_vg = ob_cube_003.vertex_groups.new(name='Pevis')
_vg = ob_cube_003.vertex_groups.new(name='MiddleSpine')
_vg = ob_cube_003.vertex_groups.new(name='Ribs')
_vg = ob_cube_003.vertex_groups.new(name='Neck')
_vg = ob_cube_003.vertex_groups.new(name='Head')
_vg = ob_cube_003.vertex_groups.new(name='ShoulderRight')
_vg = ob_cube_003.vertex_groups.new(name='UpperArmRight')
_vg = ob_cube_003.vertex_groups.new(name='Bone.011')
_vg = ob_cube_003.vertex_groups.new(name='HandRight')
_vg = ob_cube_003.vertex_groups.new(name='ShoulderLeft')
_vg = ob_cube_003.vertex_groups.new(name='UpperArmLeft')
_vg = ob_cube_003.vertex_groups.new(name='LowerArmLeft')
_vg = ob_cube_003.vertex_groups.new(name='HandLeft')
for _i, _w in zip([0, 1, 2, 3, 4, 5, 6, 7, 8, 9, 10, 11, 12, 13, 14, 15, 16, 17, 18, 19, 20, 21, 22, 23], [0.4526, 0.006197, 0.4526, 0.006179, 0.4526, 0.006181, 0.4527, 0.006174, 0.006197, 0.006179, 0.006181, 0.006174, 0.006197, 0.006179, 0.006181, 0.006174, 0.006188, 0.4526, 0.006177, 0.4526, 0.006188, 0.006177, 0.006188, 0.006177]): _vg.add([_i], _w, 'REPLACE')
_vg = ob_cube_003.vertex_groups.new(name='Bone.003')
_vg = ob_cube_003.vertex_groups.new(name='HipRight')
_vg = ob_cube_003.vertex_groups.new(name='UpperLeftRight')
_vg = ob_cube_003.vertex_groups.new(name='LowerLegRight')
_vg = ob_cube_003.vertex_groups.new(name='FootRight')
_vg = ob_cube_003.vertex_groups.new(name='HipLeft')
_vg = ob_cube_003.vertex_groups.new(name='UpperLegLeft')
_vg = ob_cube_003.vertex_groups.new(name='LowerLegLeft')
_vg = ob_cube_003.vertex_groups.new(name='FootLeft')
_vg = ob_cube_003.vertex_groups.new(name='HandLeft.001')
for _i, _w in zip([0, 1, 2, 3, 4, 5, 6, 7, 8, 9, 10, 11, 12, 13, 14, 15, 16, 17, 18, 19, 20, 21, 22, 23], [0.5474, 0.9719, 0.5474, 0.9719, 0.5473, 0.9719, 0.5473, 0.9719, 0.9719, 0.9719, 0.9719, 0.9719, 0.9719, 0.9719, 0.9719, 0.9719, 0.9719, 0.5474, 0.9719, 0.5473, 0.9719, 0.9719, 0.9719, 0.9719]): _vg.add([_i], _w, 'REPLACE')
_m = ob_cube_003.modifiers.new('Armature', 'ARMATURE')
ob_plane_001.location = (-0.2391, -1.194, 0.8634)
ob_plane_001.scale = (1.0, 1.0, 0.6689)
ob_plane_001.lineart.crease_threshold = 0.0
ob_plane_003.location = (0.9137, -1.749, 0.8634)
ob_plane_003.scale = (1.0, 1.0, 0.6689)
ob_plane_003.lineart.crease_threshold = 0.0
ob_plane_004.location = (2.055, -1.703, 0.8634)
ob_plane_004.scale = (1.0, 1.0, 0.6689)
ob_plane_004.lineart.crease_threshold = 0.0
ob_plane_005.location = (2.898, -0.8609, 0.8634)
ob_plane_005.scale = (1.0, 1.0, 0.6689)
ob_plane_005.lineart.crease_threshold = 0.0
ob_plane_006.location = (2.996, 0.5028, 0.8634)
ob_plane_006.scale = (1.0, 1.0, 0.6689)
ob_plane_006.lineart.crease_threshold = 0.0
ob_plane_007.location = (2.267, 1.708, 0.8634)
ob_plane_007.scale = (1.0, 1.0, 0.6689)
ob_plane_007.lineart.crease_threshold = 0.0
ob_plane_008.location = (0.9993, 1.837, 0.8634)
ob_plane_008.scale = (1.0, 1.0, 0.6689)
ob_plane_008.lineart.crease_threshold = 0.0
ob_plane_009.location = (-0.3245, 1.288, 0.8634)
ob_plane_009.scale = (1.0, 1.0, 0.6689)
ob_plane_009.lineart.crease_threshold = 0.0

# ---- collection membership
col_collection_1.objects.link(ob_plane)
col_collection_1.objects.link(ob_lamp)
col_collection_1.objects.link(ob_camera)
col_collection_1.objects.link(ob_plane_002)
col_collection_1.objects.link(ob_plane_012)
col_collection_1.objects.link(ob_cube_001)
col_collection_1.objects.link(ob_cube_000)
col_collection_1.objects.link(ob_cube_002)
col_collection_1.objects.link(ob_cube_003)
col_collection_1.objects.link(ob_plane_001)
col_collection_1.objects.link(ob_plane_003)
col_collection_1.objects.link(ob_plane_004)
col_collection_1.objects.link(ob_plane_005)
col_collection_1.objects.link(ob_plane_006)
col_collection_1.objects.link(ob_plane_007)
col_collection_1.objects.link(ob_plane_008)
col_collection_1.objects.link(ob_plane_009)

# ---- scene / render settings (as saved in the file)
scene.camera = ob_camera
scene.frame_start = 1; scene.frame_end = 250; scene.frame_set(1)
scene.render.engine = 'BLENDER_EEVEE_NEXT'
scene.render.resolution_percentage = 50
scene.render.dither_intensity = 0.0
scene.cycles.use_denoising = False
scene.cycles.samples = 128
scene.cycles.sampling_pattern = 'TABULATED_SOBOL'
scene.cycles.light_sampling_threshold = 0.0
scene.cycles.use_adaptive_sampling = False
scene.cycles.use_light_tree = False
scene.cycles.blur_glossy = 0.0
scene.cycles.sample_clamp_indirect = 0.0
scene.view_settings.view_transform = 'Standard'
bpy.context.view_layer.update()
